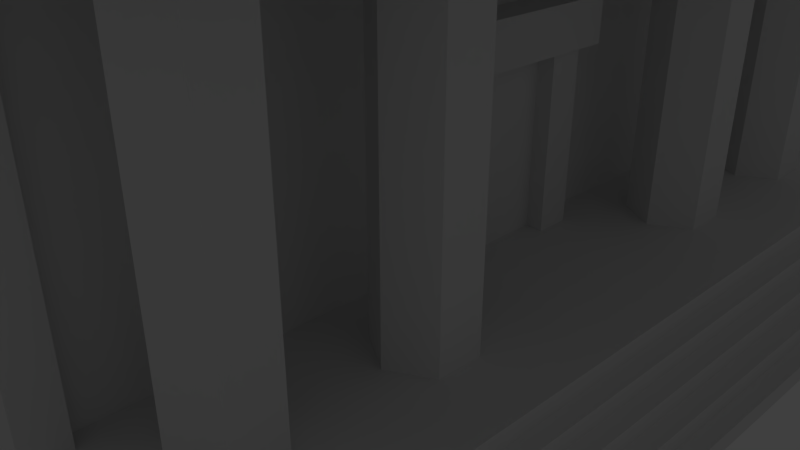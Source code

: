 # Source: bank_of_zorro.blend  (saved by Blender 2.79.0; exported with 4.5.12 LTS)
import bpy
from mathutils import Matrix  # noqa: F401  (used for matrix-valued properties, if any)

bpy.ops.wm.read_factory_settings(use_empty=True)
scene = bpy.context.scene
scene.name = 'Scene'

# ---- collections
col_collection_1 = bpy.data.collections.new('Collection 1'); scene.collection.children.link(col_collection_1)
col_collection_2 = bpy.data.collections.new('Collection 2'); scene.collection.children.link(col_collection_2)
col_collection_2.hide_render = True
col_collection_2.hide_viewport = True

# ---- materials (node trees are filled in below, after node groups)
mat_material = bpy.data.materials.new('Material')
mat_material.alpha_threshold = 0.0
mat_material.use_transparent_shadow = False
mat_material.roughness = 0.5
mat_material.line_color = (0.0, 0.0, 0.0, 1.0)

# ---- material node trees

# ---- world
world_world = bpy.data.worlds.new('World'); scene.world = world_world
world_world.color = (0.05088, 0.05088, 0.05088)
world_world.use_sun_shadow = False
world_world.sun_shadow_jitter_overblur = 0.0
world_world.cycles.sampling_method = 'MANUAL'

# ---- cameras
cam_camera = bpy.data.cameras.new('Camera')
cam_camera.clip_end = 100.0
cam_camera.lens = 35.0
cam_camera.sensor_width = 32.0
cam_camera.sensor_height = 18.0
cam_camera.ortho_scale = 7.314
cam_camera.dof.focus_distance = 0.0
cam_camera.dof.aperture_fstop = 128.0

# ---- lights
light_lamp = bpy.data.lights.new('Lamp', 'POINT')
light_lamp.transmission_factor = 0.0
light_lamp.cutoff_distance = 30.0
light_lamp.energy = 100.0
light_lamp.shadow_buffer_clip_start = 1.001
light_lamp.shadow_soft_size = 0.1
light_lamp.shadow_maximum_resolution = 0.006
light_lamp.use_absolute_resolution = True

# ---- meshes
me_cube_007 = bpy.data.meshes.new('Cube.007')
me_cube_007.from_pydata([(0.1056, -3.403, 7.989), (-3.894, -2.103, 7.989), (-3.894, 2.103, 7.989), (0.1056, 3.403, 7.989), (2.578, -1.49e-08, 7.989), (-1.0, -1.49e-08, 10.2), (2.804, -1.236, 6.2), (2.804, 1.236, 6.2), (-1.0, -4.0, 6.2), (1.351, -3.236, 6.2), (-4.804, -1.236, 6.2), (-3.351, -3.236, 6.2), (-3.351, 3.236, 6.2), (-4.804, 1.236, 6.2), (1.351, 3.236, 6.2), (-1.0, 4.0, 6.2), (1.753, -2.0, 8.303), (-2.051, -3.236, 8.303), (-4.403, -1.49e-08, 8.303), (-2.051, 3.236, 8.303), (1.753, 2.0, 8.303), (-0.3502, -2.0, 9.603), (1.103, -1.49e-08, 9.603), (-2.701, -1.236, 9.603), (-2.701, 1.236, 9.603), (-0.3502, 2.0, 9.603), (0.164, -3.265, 8.083), (1.558, -2.078, 8.349), (-0.2218, -2.078, 9.449), (-3.746, -2.116, 8.083), (-2.186, -3.075, 8.349), (-2.736, -1.382, 9.449), (-3.861, 1.957, 8.083), (-4.291, 0.1772, 8.349), (-2.851, 1.224, 9.449), (-0.02259, 3.326, 8.083), (-1.848, 3.185, 8.349), (-0.4083, 2.138, 9.449), (2.465, 0.09809, 8.083), (1.767, 1.791, 8.349), (1.217, 0.09809, 9.449), (0.915, 0.09809, 9.636), (-0.315, 1.791, 9.636), (-0.865, 0.09809, 10.14), (1.065, 0.1868, 9.542), (1.624, 1.907, 8.424), (-0.1841, 1.907, 9.542), (1.558, 2.078, 8.349), (0.164, 3.265, 8.083), (-0.2218, 2.078, 9.449), (-0.5015, 1.852, 9.636), (-2.492, 1.205, 9.636), (-1.052, 0.1587, 10.14), (-0.5395, 2.022, 9.542), (-2.002, 3.085, 8.424), (-2.561, 1.365, 9.542), (-2.186, 3.075, 8.349), (-3.746, 2.116, 8.083), (-2.736, 1.382, 9.449), (-2.607, 1.046, 9.636), (-2.607, -1.046, 9.636), (-1.167, -1.49e-08, 10.14), (-2.781, 1.063, 9.542), (-4.244, -1.49e-08, 8.424), (-2.781, -1.063, 9.542), (-4.291, -0.1772, 8.349), (-3.861, -1.957, 8.083), (-2.851, -1.224, 9.449), (-2.492, -1.205, 9.636), (-0.5015, -1.852, 9.636), (-1.052, -0.1587, 10.14), (-2.561, -1.365, 9.542), (-2.002, -3.085, 8.424), (-0.5395, -2.022, 9.542), (-1.848, -3.185, 8.349), (-0.02259, -3.326, 8.083), (-0.4083, -2.138, 9.449), (-0.315, -1.791, 9.636), (0.915, -0.09809, 9.636), (-0.865, -0.09809, 10.14), (-0.1841, -1.907, 9.542), (1.624, -1.907, 8.424), (1.065, -0.1868, 9.542), (1.767, -1.791, 8.349), (2.465, -0.09809, 8.083), (1.217, -0.09809, 9.449), (2.74, 1.205, 6.402), (1.85, 1.852, 8.182), (2.548, 0.1587, 7.917), (2.687, 1.365, 6.298), (1.438, 3.085, 6.298), (1.783, 2.022, 8.106), (1.302, 3.185, 6.402), (0.2474, 3.326, 7.917), (1.642, 2.138, 8.182), (-0.9903, 3.929, 6.402), (-1.88, 3.283, 8.182), (-0.05445, 3.424, 7.917), (-1.159, 3.929, 6.298), (-3.181, 3.272, 6.298), (-2.063, 3.272, 8.106), (-3.318, 3.173, 6.402), (-3.777, 2.214, 7.917), (-2.217, 3.173, 8.182), (-4.734, 1.224, 6.402), (-4.394, 0.1772, 8.182), (-3.964, 1.957, 7.917), (-4.785, 1.063, 6.298), (-4.785, -1.063, 6.298), (-4.44, -1.49e-08, 8.106), (-4.734, -1.224, 6.402), (-3.964, -1.957, 7.917), (-4.394, -0.1772, 8.182), (-3.318, -3.173, 6.402), (-2.217, -3.173, 8.182), (-3.777, -2.214, 7.917), (-3.181, -3.272, 6.298), (-1.159, -3.929, 6.298), (-2.063, -3.272, 8.106), (-0.9903, -3.929, 6.402), (-0.05445, -3.424, 7.917), (-1.88, -3.283, 8.182), (1.302, -3.185, 6.402), (1.642, -2.138, 8.182), (0.2474, -3.326, 7.917), (1.438, -3.085, 6.298), (2.687, -1.365, 6.298), (1.783, -2.022, 8.106), (2.74, -1.205, 6.402), (2.548, -0.1587, 7.917), (1.85, -1.852, 8.182), (1.167, 3.283, 6.299), (-0.8234, 3.929, 6.299), (0.1124, 3.424, 7.813), (-3.453, 3.075, 6.299), (-4.683, 1.382, 6.299), (-3.912, 2.116, 7.813), (-4.683, -1.382, 6.299), (-3.453, -3.075, 6.299), (-3.912, -2.116, 7.813), (-0.8234, -3.929, 6.299), (1.167, -3.283, 6.299), (0.1124, -3.424, 7.813), (2.792, -1.046, 6.299), (2.792, 1.046, 6.299), (2.6, -1.49e-08, 7.813)], [], [(26, 27, 28), (29, 30, 31), (32, 33, 34), (35, 36, 37), (38, 39, 40), (41, 42, 43), (44, 45, 46), (47, 48, 49), (50, 51, 52), (53, 54, 55), (56, 57, 58), (59, 60, 61), (62, 63, 64), (65, 66, 67), (68, 69, 70), (71, 72, 73), (74, 75, 76), (77, 78, 79), (80, 81, 82), (83, 84, 85), (86, 87, 88), (89, 90, 91), (92, 93, 94), (95, 96, 97), (98, 99, 100), (101, 102, 103), (104, 105, 106), (107, 108, 109), (110, 111, 112), (113, 114, 115), (116, 117, 118), (119, 120, 121), (122, 123, 124), (125, 126, 127), (128, 129, 130), (131, 132, 133), (134, 135, 136), (137, 138, 139), (140, 141, 142), (143, 144, 145), (0, 16, 27, 26), (16, 21, 28, 27), (21, 0, 26, 28), (1, 17, 30, 29), (17, 23, 31, 30), (23, 1, 29, 31), (2, 18, 33, 32), (18, 24, 34, 33), (24, 2, 32, 34), (3, 19, 36, 35), (19, 25, 37, 36), (25, 3, 35, 37), (4, 20, 39, 38), (20, 22, 40, 39), (22, 4, 38, 40), (22, 25, 42, 41), (25, 5, 43, 42), (5, 22, 41, 43), (22, 20, 45, 44), (20, 25, 46, 45), (25, 22, 44, 46), (20, 3, 48, 47), (3, 25, 49, 48), (25, 20, 47, 49), (25, 24, 51, 50), (24, 5, 52, 51), (5, 25, 50, 52), (25, 19, 54, 53), (19, 24, 55, 54), (24, 25, 53, 55), (19, 2, 57, 56), (2, 24, 58, 57), (24, 19, 56, 58), (24, 23, 60, 59), (23, 5, 61, 60), (5, 24, 59, 61), (24, 18, 63, 62), (18, 23, 64, 63), (23, 24, 62, 64), (18, 1, 66, 65), (1, 23, 67, 66), (23, 18, 65, 67), (23, 21, 69, 68), (21, 5, 70, 69), (5, 23, 68, 70), (23, 17, 72, 71), (17, 21, 73, 72), (21, 23, 71, 73), (17, 0, 75, 74), (0, 21, 76, 75), (21, 17, 74, 76), (21, 22, 78, 77), (22, 5, 79, 78), (5, 21, 77, 79), (21, 16, 81, 80), (16, 22, 82, 81), (22, 21, 80, 82), (16, 4, 84, 83), (4, 22, 85, 84), (22, 16, 83, 85), (7, 20, 87, 86), (20, 4, 88, 87), (4, 7, 86, 88), (7, 14, 90, 89), (14, 20, 91, 90), (20, 7, 89, 91), (14, 3, 93, 92), (3, 20, 94, 93), (20, 14, 92, 94), (15, 19, 96, 95), (19, 3, 97, 96), (3, 15, 95, 97), (15, 12, 99, 98), (12, 19, 100, 99), (19, 15, 98, 100), (12, 2, 102, 101), (2, 19, 103, 102), (19, 12, 101, 103), (13, 18, 105, 104), (18, 2, 106, 105), (2, 13, 104, 106), (13, 10, 108, 107), (10, 18, 109, 108), (18, 13, 107, 109), (10, 1, 111, 110), (1, 18, 112, 111), (18, 10, 110, 112), (11, 17, 114, 113), (17, 1, 115, 114), (1, 11, 113, 115), (11, 8, 117, 116), (8, 17, 118, 117), (17, 11, 116, 118), (8, 0, 120, 119), (0, 17, 121, 120), (17, 8, 119, 121), (9, 16, 123, 122), (16, 0, 124, 123), (0, 9, 122, 124), (9, 6, 126, 125), (6, 16, 127, 126), (16, 9, 125, 127), (6, 4, 129, 128), (4, 16, 130, 129), (16, 6, 128, 130), (14, 15, 132, 131), (15, 3, 133, 132), (3, 14, 131, 133), (12, 13, 135, 134), (13, 2, 136, 135), (2, 12, 134, 136), (10, 11, 138, 137), (11, 1, 139, 138), (1, 10, 137, 139), (8, 9, 141, 140), (9, 0, 142, 141), (0, 8, 140, 142), (6, 7, 144, 143), (7, 4, 145, 144), (4, 6, 143, 145)])
_uv = me_cube_007.uv_layers.new(name='UVMap')
_uv.uv.foreach_set('vector', [0.525, 0.775, 0.725, 0.775, 0.725, 0.975, 0.525, 0.775, 0.725, 0.775, 0.725, 0.975, 0.525, 0.775, 0.725, 0.775, 0.725, 0.975, 0.525, 0.775, 0.725, 0.775, 0.725, 0.975, 0.525, 0.775, 0.725, 0.775, 0.725, 0.975, 0.525, 0.775, 0.725, 0.775, 0.725, 0.975, 0.525, 0.775, 0.725, 0.775, 0.725, 0.975, 0.525, 0.775, 0.725, 0.775, 0.725, 0.975, 0.525, 0.775, 0.725, 0.775, 0.725, 0.975, 0.525, 0.775, 0.725, 0.775, 0.725, 0.975, 0.525, 0.775, 0.725, 0.775, 0.725, 0.975, 0.525, 0.775, 0.725, 0.775, 0.725, 0.975, 0.525, 0.775, 0.725, 0.775, 0.725, 0.975, 0.525, 0.775, 0.725, 0.775, 0.725, 0.975, 0.525, 0.775, 0.725, 0.775, 0.725, 0.975, 0.525, 0.775, 0.725, 0.775, 0.725, 0.975, 0.525, 0.775, 0.725, 0.775, 0.725, 0.975, 0.525, 0.775, 0.725, 0.775, 0.725, 0.975, 0.525, 0.775, 0.725, 0.775, 0.725, 0.975, 0.525, 0.775, 0.725, 0.775, 0.725, 0.975, 0.525, 0.775, 0.725, 0.775, 0.725, 0.975, 0.525, 0.775, 0.725, 0.775, 0.725, 0.975, 0.525, 0.775, 0.725, 0.775, 0.725, 0.975, 0.525, 0.775, 0.725, 0.775, 0.725, 0.975, 0.525, 0.775, 0.725, 0.775, 0.725, 0.975, 0.525, 0.775, 0.725, 0.775, 0.725, 0.975, 0.525, 0.775, 0.725, 0.775, 0.725, 0.975, 0.525, 0.775, 0.725, 0.775, 0.725, 0.975, 0.525, 0.775, 0.725, 0.775, 0.725, 0.975, 0.525, 0.775, 0.725, 0.775, 0.725, 0.975, 0.525, 0.775, 0.725, 0.775, 0.725, 0.975, 0.525, 0.775, 0.725, 0.775, 0.725, 0.975, 0.525, 0.775, 0.725, 0.775, 0.725, 0.975, 0.525, 0.775, 0.725, 0.775, 0.725, 0.975, 0.525, 0.775, 0.725, 0.775, 0.725, 0.975, 0.525, 0.775, 0.725, 0.775, 0.725, 0.975, 0.525, 0.775, 0.725, 0.775, 0.725, 0.975, 0.525, 0.775, 0.725, 0.775, 0.725, 0.975, 0.525, 0.775, 0.725, 0.775, 0.725, 0.975, 0.525, 0.775, 0.725, 0.775, 0.725, 0.975, 0.7625, 0.7625, 0.8625, 0.7625, 0.8625, 0.9875, 0.7625, 0.9875, 0.7625, 0.7625, 0.8625, 0.7625, 0.8625, 0.9875, 0.7625, 0.9875, 0.7625, 0.7625, 0.8625, 0.7625, 0.8625, 0.9875, 0.7625, 0.9875, 0.7625, 0.7625, 0.8625, 0.7625, 0.8625, 0.9875, 0.7625, 0.9875, 0.7625, 0.7625, 0.8625, 0.7625, 0.8625, 0.9875, 0.7625, 0.9875, 0.7625, 0.7625, 0.8625, 0.7625, 0.8625, 0.9875, 0.7625, 0.9875, 0.7625, 0.7625, 0.8625, 0.7625, 0.8625, 0.9875, 0.7625, 0.9875, 0.7625, 0.7625, 0.8625, 0.7625, 0.8625, 0.9875, 0.7625, 0.9875, 0.7625, 0.7625, 0.8625, 0.7625, 0.8625, 0.9875, 0.7625, 0.9875, 0.7625, 0.7625, 0.8625, 0.7625, 0.8625, 0.9875, 0.7625, 0.9875, 0.7625, 0.7625, 0.8625, 0.7625, 0.8625, 0.9875, 0.7625, 0.9875, 0.7625, 0.7625, 0.8625, 0.7625, 0.8625, 0.9875, 0.7625, 0.9875, 0.7625, 0.7625, 0.8625, 0.7625, 0.8625, 0.9875, 0.7625, 0.9875, 0.7625, 0.7625, 0.8625, 0.7625, 0.8625, 0.9875, 0.7625, 0.9875, 0.7625, 0.7625, 0.8625, 0.7625, 0.8625, 0.9875, 0.7625, 0.9875, 0.7625, 0.7625, 0.8625, 0.7625, 0.8625, 0.9875, 0.7625, 0.9875, 0.7625, 0.7625, 0.8625, 0.7625, 0.8625, 0.9875, 0.7625, 0.9875, 0.7625, 0.7625, 0.8625, 0.7625, 0.8625, 0.9875, 0.7625, 0.9875, 0.7625, 0.7625, 0.8625, 0.7625, 0.8625, 0.9875, 0.7625, 0.9875, 0.7625, 0.7625, 0.8625, 0.7625, 0.8625, 0.9875, 0.7625, 0.9875, 0.7625, 0.7625, 0.8625, 0.7625, 0.8625, 0.9875, 0.7625, 0.9875, 0.7625, 0.7625, 0.8625, 0.7625, 0.8625, 0.9875, 0.7625, 0.9875, 0.7625, 0.7625, 0.8625, 0.7625, 0.8625, 0.9875, 0.7625, 0.9875, 0.7625, 0.7625, 0.8625, 0.7625, 0.8625, 0.9875, 0.7625, 0.9875, 0.7625, 0.7625, 0.8625, 0.7625, 0.8625, 0.9875, 0.7625, 0.9875, 0.7625, 0.7625, 0.8625, 0.7625, 0.8625, 0.9875, 0.7625, 0.9875, 0.7625, 0.7625, 0.8625, 0.7625, 0.8625, 0.9875, 0.7625, 0.9875, 0.7625, 0.7625, 0.8625, 0.7625, 0.8625, 0.9875, 0.7625, 0.9875, 0.7625, 0.7625, 0.8625, 0.7625, 0.8625, 0.9875, 0.7625, 0.9875, 0.7625, 0.7625, 0.8625, 0.7625, 0.8625, 0.9875, 0.7625, 0.9875, 0.7625, 0.7625, 0.8625, 0.7625, 0.8625, 0.9875, 0.7625, 0.9875, 0.7625, 0.7625, 0.8625, 0.7625, 0.8625, 0.9875, 0.7625, 0.9875, 0.7625, 0.7625, 0.8625, 0.7625, 0.8625, 0.9875, 0.7625, 0.9875, 0.7625, 0.7625, 0.8625, 0.7625, 0.8625, 0.9875, 0.7625, 0.9875, 0.7625, 0.7625, 0.8625, 0.7625, 0.8625, 0.9875, 0.7625, 0.9875, 0.7625, 0.7625, 0.8625, 0.7625, 0.8625, 0.9875, 0.7625, 0.9875, 0.7625, 0.7625, 0.8625, 0.7625, 0.8625, 0.9875, 0.7625, 0.9875, 0.7625, 0.7625, 0.8625, 0.7625, 0.8625, 0.9875, 0.7625, 0.9875, 0.7625, 0.7625, 0.8625, 0.7625, 0.8625, 0.9875, 0.7625, 0.9875, 0.7625, 0.7625, 0.8625, 0.7625, 0.8625, 0.9875, 0.7625, 0.9875, 0.7625, 0.7625, 0.8625, 0.7625, 0.8625, 0.9875, 0.7625, 0.9875, 0.7625, 0.7625, 0.8625, 0.7625, 0.8625, 0.9875, 0.7625, 0.9875, 0.7625, 0.7625, 0.8625, 0.7625, 0.8625, 0.9875, 0.7625, 0.9875, 0.7625, 0.7625, 0.8625, 0.7625, 0.8625, 0.9875, 0.7625, 0.9875, 0.7625, 0.7625, 0.8625, 0.7625, 0.8625, 0.9875, 0.7625, 0.9875, 0.7625, 0.7625, 0.8625, 0.7625, 0.8625, 0.9875, 0.7625, 0.9875, 0.7625, 0.7625, 0.8625, 0.7625, 0.8625, 0.9875, 0.7625, 0.9875, 0.7625, 0.7625, 0.8625, 0.7625, 0.8625, 0.9875, 0.7625, 0.9875, 0.7625, 0.7625, 0.8625, 0.7625, 0.8625, 0.9875, 0.7625, 0.9875, 0.7625, 0.7625, 0.8625, 0.7625, 0.8625, 0.9875, 0.7625, 0.9875, 0.7625, 0.7625, 0.8625, 0.7625, 0.8625, 0.9875, 0.7625, 0.9875, 0.7625, 0.7625, 0.8625, 0.7625, 0.8625, 0.9875, 0.7625, 0.9875, 0.7625, 0.7625, 0.8625, 0.7625, 0.8625, 0.9875, 0.7625, 0.9875, 0.7625, 0.7625, 0.8625, 0.7625, 0.8625, 0.9875, 0.7625, 0.9875, 0.7625, 0.7625, 0.8625, 0.7625, 0.8625, 0.9875, 0.7625, 0.9875, 0.7625, 0.7625, 0.8625, 0.7625, 0.8625, 0.9875, 0.7625, 0.9875, 0.7625, 0.7625, 0.8625, 0.7625, 0.8625, 0.9875, 0.7625, 0.9875, 0.7625, 0.7625, 0.8625, 0.7625, 0.8625, 0.9875, 0.7625, 0.9875, 0.7625, 0.7625, 0.8625, 0.7625, 0.8625, 0.9875, 0.7625, 0.9875, 0.7625, 0.7625, 0.8625, 0.7625, 0.8625, 0.9875, 0.7625, 0.9875, 0.7625, 0.7625, 0.8625, 0.7625, 0.8625, 0.9875, 0.7625, 0.9875, 0.7625, 0.7625, 0.8625, 0.7625, 0.8625, 0.9875, 0.7625, 0.9875, 0.7625, 0.7625, 0.8625, 0.7625, 0.8625, 0.9875, 0.7625, 0.9875, 0.7625, 0.7625, 0.8625, 0.7625, 0.8625, 0.9875, 0.7625, 0.9875, 0.7625, 0.7625, 0.8625, 0.7625, 0.8625, 0.9875, 0.7625, 0.9875, 0.7625, 0.7625, 0.8625, 0.7625, 0.8625, 0.9875, 0.7625, 0.9875, 0.7625, 0.7625, 0.8625, 0.7625, 0.8625, 0.9875, 0.7625, 0.9875, 0.7625, 0.7625, 0.8625, 0.7625, 0.8625, 0.9875, 0.7625, 0.9875, 0.7625, 0.7625, 0.8625, 0.7625, 0.8625, 0.9875, 0.7625, 0.9875, 0.7625, 0.7625, 0.8625, 0.7625, 0.8625, 0.9875, 0.7625, 0.9875, 0.7625, 0.7625, 0.8625, 0.7625, 0.8625, 0.9875, 0.7625, 0.9875, 0.7625, 0.7625, 0.8625, 0.7625, 0.8625, 0.9875, 0.7625, 0.9875, 0.7625, 0.7625, 0.8625, 0.7625, 0.8625, 0.9875, 0.7625, 0.9875, 0.7625, 0.7625, 0.8625, 0.7625, 0.8625, 0.9875, 0.7625, 0.9875, 0.7625, 0.7625, 0.8625, 0.7625, 0.8625, 0.9875, 0.7625, 0.9875, 0.7625, 0.7625, 0.8625, 0.7625, 0.8625, 0.9875, 0.7625, 0.9875, 0.7625, 0.7625, 0.8625, 0.7625, 0.8625, 0.9875, 0.7625, 0.9875, 0.7625, 0.7625, 0.8625, 0.7625, 0.8625, 0.9875, 0.7625, 0.9875, 0.7625, 0.7625, 0.8625, 0.7625, 0.8625, 0.9875, 0.7625, 0.9875, 0.7625, 0.7625, 0.8625, 0.7625, 0.8625, 0.9875, 0.7625, 0.9875, 0.7625, 0.7625, 0.8625, 0.7625, 0.8625, 0.9875, 0.7625, 0.9875, 0.7625, 0.7625, 0.8625, 0.7625, 0.8625, 0.9875, 0.7625, 0.9875, 0.7625, 0.7625, 0.8625, 0.7625, 0.8625, 0.9875, 0.7625, 0.9875, 0.7625, 0.7625, 0.8625, 0.7625, 0.8625, 0.9875, 0.7625, 0.9875, 0.7625, 0.7625, 0.8625, 0.7625, 0.8625, 0.9875, 0.7625, 0.9875, 0.7625, 0.7625, 0.8625, 0.7625, 0.8625, 0.9875, 0.7625, 0.9875, 0.7625, 0.7625, 0.8625, 0.7625, 0.8625, 0.9875, 0.7625, 0.9875, 0.7625, 0.7625, 0.8625, 0.7625, 0.8625, 0.9875, 0.7625, 0.9875, 0.7625, 0.7625, 0.8625, 0.7625, 0.8625, 0.9875, 0.7625, 0.9875, 0.7625, 0.7625, 0.8625, 0.7625, 0.8625, 0.9875, 0.7625, 0.9875, 0.7625, 0.7625, 0.8625, 0.7625, 0.8625, 0.9875, 0.7625, 0.9875, 0.7625, 0.7625, 0.8625, 0.7625, 0.8625, 0.9875, 0.7625, 0.9875, 0.7625, 0.7625, 0.8625, 0.7625, 0.8625, 0.9875, 0.7625, 0.9875, 0.7625, 0.7625, 0.8625, 0.7625, 0.8625, 0.9875, 0.7625, 0.9875, 0.7625, 0.7625, 0.8625, 0.7625, 0.8625, 0.9875, 0.7625, 0.9875, 0.7625, 0.7625, 0.8625, 0.7625, 0.8625, 0.9875, 0.7625, 0.9875, 0.7625, 0.7625, 0.8625, 0.7625, 0.8625, 0.9875, 0.7625, 0.9875, 0.7625, 0.7625, 0.8625, 0.7625, 0.8625, 0.9875, 0.7625, 0.9875, 0.7625, 0.7625, 0.8625, 0.7625, 0.8625, 0.9875, 0.7625, 0.9875, 0.7625, 0.7625, 0.8625, 0.7625, 0.8625, 0.9875, 0.7625, 0.9875, 0.7625, 0.7625, 0.8625, 0.7625, 0.8625, 0.9875, 0.7625, 0.9875, 0.7625, 0.7625, 0.8625, 0.7625, 0.8625, 0.9875, 0.7625, 0.9875, 0.7625, 0.7625, 0.8625, 0.7625, 0.8625, 0.9875, 0.7625, 0.9875, 0.7625, 0.7625, 0.8625, 0.7625, 0.8625, 0.9875, 0.7625, 0.9875, 0.7625, 0.7625, 0.8625, 0.7625, 0.8625, 0.9875, 0.7625, 0.9875, 0.7625, 0.7625, 0.8625, 0.7625, 0.8625, 0.9875, 0.7625, 0.9875, 0.7625, 0.7625, 0.8625, 0.7625, 0.8625, 0.9875, 0.7625, 0.9875, 0.7625, 0.7625, 0.8625, 0.7625, 0.8625, 0.9875, 0.7625, 0.9875, 0.7625, 0.7625, 0.8625, 0.7625, 0.8625, 0.9875, 0.7625, 0.9875, 0.7625, 0.7625, 0.8625, 0.7625, 0.8625, 0.9875, 0.7625, 0.9875, 0.7625, 0.7625, 0.8625, 0.7625, 0.8625, 0.9875, 0.7625, 0.9875, 0.7625, 0.7625, 0.8625, 0.7625, 0.8625, 0.9875, 0.7625, 0.9875, 0.7625, 0.7625, 0.8625, 0.7625, 0.8625, 0.9875, 0.7625, 0.9875, 0.7625, 0.7625, 0.8625, 0.7625, 0.8625, 0.9875, 0.7625, 0.9875, 0.7625, 0.7625, 0.8625, 0.7625, 0.8625, 0.9875, 0.7625, 0.9875, 0.7625, 0.7625, 0.8625, 0.7625, 0.8625, 0.9875, 0.7625, 0.9875, 0.7625, 0.7625, 0.8625, 0.7625, 0.8625, 0.9875, 0.7625, 0.9875, 0.7625, 0.7625, 0.8625, 0.7625, 0.8625, 0.9875, 0.7625, 0.9875, 0.7625, 0.7625, 0.8625, 0.7625, 0.8625, 0.9875, 0.7625, 0.9875, 0.7625, 0.7625, 0.8625, 0.7625, 0.8625, 0.9875, 0.7625, 0.9875])
me_cube_007.materials.append(mat_material)
me_cube_007.use_remesh_preserve_volume = False
me_cube_007.use_remesh_preserve_attributes = False
me_cube_007.use_mirror_vertex_groups = False
me_cube_007.update()
me_cube_006 = bpy.data.meshes.new('Cube.006')
me_cube_006.from_pydata([(0.0, -0.9825, 2.25), (-1.032, 0.0, 0.2276), (0.0, -1.032, 0.2276), (-0.4441, 0.4441, 0.04145), (0.4441, 0.4441, 0.04145), (0.0, 0.0, 0.0), (0.9119, 0.9119, 1.0), (0.9119, -0.9119, 1.0), (-0.4441, -0.4441, 0.04145), (-0.81, -0.81, 0.4), (0.81, -0.81, 0.4), (-0.81, 0.81, 0.4), (0.0, 1.291, 0.9917), (0.81, 0.81, 0.4), (0.5274, 0.5274, 1.73), (-0.5274, 0.5274, 1.73), (0.5274, -0.5274, 1.73), (-0.5274, -0.5274, 1.73), (-0.3, -0.3, 2.0), (0.3, -0.3, 2.0), (-0.3, 0.3, 2.0), (0.3, 0.3, 2.0), (0.7, 0.7, 2.2), (-0.7, 0.7, 2.2), (0.7, -0.7, 2.2), (-0.7, -0.7, 2.2), (-0.4181, 0.0, 1.971), (0.0, 0.9825, 2.25), (1.032, 0.0, 0.2276), (-0.5078, -0.5078, 2.069), (0.0, 0.4181, 1.971), (0.9825, 0.0, 2.25), (-0.9825, 0.0, 2.25), (0.0, -0.4181, 1.971), (0.5078, 0.5078, 2.069), (0.5078, -0.5078, 2.069), (0.4181, 0.0, 1.971), (-0.5078, 0.5078, 2.069), (1.291, 0.0, 0.9917), (-1.291, 0.0, 0.9917), (0.0, -1.291, 0.9917), (0.0, 1.032, 0.2276), (0.4441, -0.4441, 0.04145), (-0.9119, 0.9119, 1.0), (-0.9119, -0.9119, 1.0), (0.0, 0.7202, 2.07), (0.0, 0.0, 2.066), (0.7202, 0.0, 2.07), (-0.7202, 0.0, 2.07), (0.0, -0.7202, 2.07)], [], [(8, 42, 2), (49, 33, 19, 35), (16, 14, 36), (2, 42, 10), (17, 16, 33), (8, 5, 42), (15, 17, 26), (14, 15, 30), (38, 28, 13, 6), (39, 44, 17), (11, 3, 1), (48, 26, 18, 29), (15, 43, 39), (13, 4, 41), (40, 2, 10, 7), (12, 41, 11, 43), (47, 36, 21, 34), (46, 31, 22, 27), (45, 30, 20, 37), (10, 42, 28), (39, 1, 9, 44), (9, 8, 2), (42, 5, 4), (43, 11, 1, 39), (42, 4, 28), (28, 4, 13), (34, 21, 30, 45), (22, 34, 45, 27), (27, 45, 37, 23), (0, 24, 31, 46), (25, 0, 46, 32), (32, 46, 27, 23), (35, 19, 36, 47), (24, 35, 47, 31), (31, 47, 34, 22), (6, 13, 41, 12), (14, 6, 12), (12, 43, 15), (44, 9, 2, 40), (17, 44, 40), (40, 7, 16), (4, 5, 3), (4, 3, 41), (41, 3, 11), (37, 20, 26, 48), (23, 37, 48, 32), (32, 48, 29, 25), (3, 5, 8), (3, 8, 1), (1, 8, 9), (7, 10, 28, 38), (16, 7, 38), (38, 6, 14), (15, 39, 17), (15, 26, 20), (26, 17, 18), (14, 12, 15), (14, 30, 21), (30, 15, 20), (16, 38, 14), (16, 36, 19), (36, 14, 21), (17, 40, 16), (17, 33, 18), (33, 16, 19), (29, 18, 33, 49), (25, 29, 49, 0), (0, 49, 35, 24)])
_uv = me_cube_006.uv_layers.new(name='UVMap')
_uv.uv.foreach_set('vector', [0.4121, 0.5029, 0.4551, 0.5029, 0.4336, 0.5156, 0.3154, 0.6094, 0.3154, 0.6045, 0.3027, 0.6055, 0.2939, 0.6094, 0.293, 0.5918, 0.293, 0.5918, 0.2969, 0.6045, 0.4336, 0.5156, 0.4551, 0.5029, 0.4717, 0.5254, 0.4082, 0.6074, 0.459, 0.6074, 0.4336, 0.6221, 0.4121, 0.5029, 0.4336, 0.501, 0.4551, 0.5029, 0.3379, 0.5918, 0.3379, 0.5918, 0.334, 0.6045, 0.293, 0.5918, 0.3379, 0.5918, 0.3154, 0.6045, 0.2598, 0.5557, 0.2715, 0.5186, 0.2803, 0.5273, 0.2764, 0.5566, 0.3721, 0.5615, 0.3906, 0.5625, 0.4082, 0.6074, 0.3506, 0.5273, 0.335, 0.5088, 0.3594, 0.5186, 0.3467, 0.6094, 0.334, 0.6045, 0.3281, 0.6055, 0.3369, 0.6094, 0.3379, 0.5918, 0.3545, 0.5566, 0.3711, 0.5557, 0.2803, 0.5273, 0.2959, 0.5088, 0.3154, 0.5186, 0.4336, 0.5615, 0.4336, 0.5156, 0.4717, 0.5254, 0.4766, 0.5625, 0.3154, 0.5557, 0.3154, 0.5186, 0.3506, 0.5273, 0.3545, 0.5566, 0.2842, 0.6094, 0.2969, 0.6045, 0.3027, 0.6055, 0.2939, 0.6094, 0.3154, 0.6084, 0.2725, 0.6182, 0.2852, 0.6152, 0.3154, 0.6182, 0.3154, 0.6094, 0.3154, 0.6045, 0.3281, 0.6055, 0.3369, 0.6094, 0.4717, 0.5254, 0.4551, 0.5029, 0.4824, 0.5156, 0.3721, 0.5615, 0.3848, 0.5156, 0.3955, 0.5254, 0.3906, 0.5625, 0.3955, 0.5254, 0.4121, 0.5029, 0.4336, 0.5156, 0.2959, 0.5088, 0.3154, 0.5068, 0.2959, 0.5088, 0.3545, 0.5566, 0.3506, 0.5273, 0.3594, 0.5186, 0.3711, 0.5557, 0.2959, 0.5088, 0.2959, 0.5088, 0.2715, 0.5186, 0.2715, 0.5186, 0.2959, 0.5088, 0.2803, 0.5273, 0.2939, 0.6094, 0.3027, 0.6055, 0.3154, 0.6045, 0.3154, 0.6094, 0.2852, 0.6152, 0.2939, 0.6094, 0.3154, 0.6094, 0.3154, 0.6182, 0.3154, 0.6182, 0.3154, 0.6094, 0.3369, 0.6094, 0.3457, 0.6152, 0.3154, 0.6182, 0.2852, 0.6152, 0.2725, 0.6182, 0.3154, 0.6084, 0.3457, 0.6152, 0.3154, 0.6182, 0.3154, 0.6084, 0.3584, 0.6182, 0.3584, 0.6182, 0.3154, 0.6084, 0.3154, 0.6182, 0.3457, 0.6152, 0.2939, 0.6094, 0.3027, 0.6055, 0.2969, 0.6045, 0.2842, 0.6094, 0.2852, 0.6152, 0.2939, 0.6094, 0.2842, 0.6094, 0.2725, 0.6182, 0.2725, 0.6182, 0.2842, 0.6094, 0.2939, 0.6094, 0.2852, 0.6152, 0.2764, 0.5566, 0.2803, 0.5273, 0.3154, 0.5186, 0.3154, 0.5557, 0.293, 0.5918, 0.2764, 0.5566, 0.3154, 0.5557, 0.3154, 0.5557, 0.3545, 0.5566, 0.3379, 0.5918, 0.3906, 0.5625, 0.3955, 0.5254, 0.4336, 0.5156, 0.4336, 0.5615, 0.4082, 0.6074, 0.3906, 0.5625, 0.4336, 0.5615, 0.4336, 0.5615, 0.4766, 0.5625, 0.459, 0.6074, 0.2959, 0.5088, 0.3154, 0.5068, 0.335, 0.5088, 0.2959, 0.5088, 0.335, 0.5088, 0.3154, 0.5186, 0.3154, 0.5186, 0.335, 0.5088, 0.3506, 0.5273, 0.3369, 0.6094, 0.3281, 0.6055, 0.334, 0.6045, 0.3467, 0.6094, 0.3457, 0.6152, 0.3369, 0.6094, 0.3467, 0.6094, 0.3584, 0.6182, 0.3584, 0.6182, 0.3467, 0.6094, 0.3369, 0.6094, 0.3457, 0.6152, 0.335, 0.5088, 0.3154, 0.5068, 0.335, 0.5088, 0.335, 0.5088, 0.335, 0.5088, 0.3594, 0.5186, 0.3848, 0.5156, 0.4121, 0.5029, 0.3955, 0.5254, 0.4766, 0.5625, 0.4717, 0.5254, 0.4824, 0.5156, 0.4951, 0.5615, 0.459, 0.6074, 0.4766, 0.5625, 0.4951, 0.5615, 0.2598, 0.5557, 0.2764, 0.5566, 0.293, 0.5918, 0.3379, 0.5918, 0.3711, 0.5557, 0.3379, 0.5918, 0.3379, 0.5918, 0.334, 0.6045, 0.3281, 0.6055, 0.4131, 0.6221, 0.4082, 0.6074, 0.4199, 0.624, 0.293, 0.5918, 0.3154, 0.5557, 0.3379, 0.5918, 0.293, 0.5918, 0.3154, 0.6045, 0.3027, 0.6055, 0.3154, 0.6045, 0.3379, 0.5918, 0.3281, 0.6055, 0.293, 0.5918, 0.2598, 0.5557, 0.293, 0.5918, 0.459, 0.6074, 0.4541, 0.6221, 0.4473, 0.624, 0.2969, 0.6045, 0.293, 0.5918, 0.3027, 0.6055, 0.4082, 0.6074, 0.4336, 0.5615, 0.459, 0.6074, 0.4082, 0.6074, 0.4336, 0.6221, 0.4199, 0.624, 0.4336, 0.6221, 0.459, 0.6074, 0.4473, 0.624, 0.3369, 0.6094, 0.3281, 0.6055, 0.3154, 0.6045, 0.3154, 0.6094, 0.3457, 0.6152, 0.3369, 0.6094, 0.3154, 0.6094, 0.3154, 0.6182, 0.3154, 0.6182, 0.3154, 0.6094, 0.2939, 0.6094, 0.2852, 0.6152])
me_cube_006.use_remesh_preserve_volume = False
me_cube_006.use_remesh_preserve_attributes = False
me_cube_006.use_mirror_vertex_groups = False
me_cube_006.update()
me_circle = bpy.data.meshes.new('Circle')
me_circle.from_pydata([(0.0, 1.0, 0.1), (-0.5, 0.866, 0.1), (-0.866, 0.5, 0.1), (-1.0, -4.371e-08, 0.1), (-0.866, -0.5, 0.1), (-0.5, -0.866, 0.1), (-1.51e-07, -1.0, 0.1), (0.5, -0.866, 0.1), (0.866, -0.5, 0.1), (1.0, -4.649e-07, 0.1), (0.866, 0.5, 0.1), (0.5, 0.866, 0.1), (-2.98e-09, 1.3, 0.1), (-0.65, 1.126, 0.1), (-1.126, 0.65, 0.1), (-1.3, -1.51e-08, 0.1), (-1.126, -0.65, 0.1), (-0.65, -1.126, 0.1), (-1.993e-07, -1.3, 0.1), (0.65, -1.126, 0.1), (1.126, -0.65, 0.1), (1.3, -5.627e-07, 0.1), (1.126, 0.65, 0.1), (0.65, 1.126, 0.1), (5.96e-09, 0.4, 0.1), (-0.2, 0.3464, 0.1), (-0.3464, 0.2, 0.1), (-0.4, -1.009e-07, 0.1), (-0.3464, -0.2, 0.1), (-0.2, -0.3464, 0.1), (-5.444e-08, -0.4, 0.1), (0.2, -0.3464, 0.1), (0.3464, -0.2, 0.1), (0.4, -2.694e-07, 0.1), (0.3464, 0.2, 0.1), (0.2, 0.3464, 0.1), (2.235e-08, -1.565e-07, 0.1), (-0.5, 0.866, -0.1), (0.0, 1.0, -0.1), (-0.866, 0.5, -0.1), (-1.0, -4.371e-08, -0.1), (-0.866, -0.5, -0.1), (-0.5, -0.866, -0.1), (-1.51e-07, -1.0, -0.1), (0.5, -0.866, -0.1), (0.866, -0.5, -0.1), (1.0, -4.649e-07, -0.1), (0.866, 0.5, -0.1), (0.5, 0.866, -0.1), (-1.126, 0.65, -0.1), (-0.65, 1.126, -0.1), (-1.126, -0.65, -0.1), (-1.3, -1.51e-08, -0.1), (-1.993e-07, -1.3, -0.1), (-0.65, -1.126, -0.1), (1.126, -0.65, -0.1), (0.65, -1.126, -0.1), (1.126, 0.65, -0.1), (1.3, -5.627e-07, -0.1), (-2.98e-09, 1.3, -0.1), (0.65, 1.126, -0.1), (-0.2, 0.3464, -0.1), (5.96e-09, 0.4, -0.1), (-0.3464, 0.2, -0.1), (-0.4, -1.009e-07, -0.1), (-0.3464, -0.2, -0.1), (-0.2, -0.3464, -0.1), (-5.444e-08, -0.4, -0.1), (0.2, -0.3464, -0.1), (0.3464, -0.2, -0.1), (0.4, -2.694e-07, -0.1), (0.3464, 0.2, -0.1), (0.2, 0.3464, -0.1), (2.235e-08, -1.565e-07, -0.1)], [], [(11, 23, 12, 0), (9, 21, 22, 10), (7, 19, 20, 8), (5, 17, 18, 6), (3, 15, 16, 4), (1, 13, 14, 2), (2, 26, 27, 3), (10, 34, 33, 9), (6, 30, 31, 7), (4, 28, 27, 3), (10, 34, 35, 11), (0, 24, 25, 1), (8, 32, 31, 7), (4, 28, 29, 5), (0, 24, 35, 11), (2, 26, 25, 1), (8, 32, 33, 9), (6, 30, 29, 5), (30, 36, 31), (28, 36, 27), (34, 36, 35), (24, 36, 25), (32, 36, 31), (28, 36, 29), (24, 36, 35), (26, 36, 25), (32, 36, 33), (30, 36, 29), (26, 36, 27), (34, 36, 33), (48, 38, 59, 60), (46, 47, 57, 58), (44, 45, 55, 56), (42, 43, 53, 54), (40, 41, 51, 52), (37, 39, 49, 50), (39, 40, 64, 63), (47, 46, 70, 71), (43, 44, 68, 67), (41, 40, 64, 65), (47, 48, 72, 71), (38, 37, 61, 62), (45, 44, 68, 69), (41, 42, 66, 65), (38, 48, 72, 62), (39, 37, 61, 63), (45, 46, 70, 69), (43, 42, 66, 67), (67, 68, 73), (65, 64, 73), (71, 72, 73), (62, 61, 73), (69, 68, 73), (65, 66, 73), (62, 72, 73), (63, 61, 73), (69, 70, 73), (67, 66, 73), (63, 64, 73), (71, 70, 73), (20, 19, 56, 55), (8, 9, 46, 45), (8, 20, 55, 45), (22, 21, 58, 57), (17, 5, 42, 54), (2, 3, 40, 39), (12, 23, 60, 59), (10, 11, 48, 47), (6, 18, 53, 43), (23, 11, 48, 60), (15, 3, 40, 52), (4, 5, 42, 41), (0, 12, 59, 38), (14, 13, 50, 49), (4, 16, 51, 41), (21, 9, 46, 58), (16, 15, 52, 51), (13, 1, 37, 50), (6, 7, 44, 43), (10, 22, 57, 47), (18, 17, 54, 53), (2, 14, 49, 39), (19, 7, 44, 56), (0, 1, 37, 38)])
_uv = me_circle.uv_layers.new(name='UVMap')
_uv.uv.foreach_set('vector', [0.6543, 0.7314, 0.6543, 0.7422, 0.6719, 0.7432, 0.6719, 0.7314, 0.6719, 0.7314, 0.6719, 0.7432, 0.6553, 0.7432, 0.6543, 0.7314, 0.6719, 0.7314, 0.6719, 0.7432, 0.6553, 0.7432, 0.6543, 0.7314, 0.6543, 0.7314, 0.6553, 0.7432, 0.6719, 0.7432, 0.6719, 0.7314, 0.6543, 0.7314, 0.6543, 0.7422, 0.6719, 0.7422, 0.6719, 0.7314, 0.6543, 0.7314, 0.6543, 0.7432, 0.6719, 0.7432, 0.6719, 0.7314, 0.6719, 0.7314, 0.667, 0.71, 0.6592, 0.71, 0.6543, 0.7314, 0.6543, 0.7314, 0.6592, 0.71, 0.667, 0.71, 0.6719, 0.7314, 0.6719, 0.7314, 0.667, 0.71, 0.6592, 0.71, 0.6543, 0.7314, 0.6719, 0.7314, 0.667, 0.71, 0.6592, 0.71, 0.6543, 0.7314, 0.6543, 0.7314, 0.6592, 0.71, 0.667, 0.71, 0.6719, 0.7314, 0.6719, 0.7314, 0.667, 0.71, 0.6592, 0.71, 0.6543, 0.7314, 0.6543, 0.7314, 0.6592, 0.71, 0.667, 0.71, 0.6719, 0.7314, 0.6719, 0.7314, 0.667, 0.71, 0.6592, 0.71, 0.6543, 0.7314, 0.6719, 0.7314, 0.667, 0.71, 0.6592, 0.71, 0.6543, 0.7314, 0.6719, 0.7314, 0.667, 0.71, 0.6592, 0.71, 0.6543, 0.7314, 0.6543, 0.7314, 0.6592, 0.71, 0.667, 0.71, 0.6719, 0.7314, 0.6719, 0.7314, 0.667, 0.71, 0.6592, 0.71, 0.6543, 0.7314, 0.667, 0.71, 0.6621, 0.6982, 0.6592, 0.71, 0.667, 0.71, 0.6631, 0.6973, 0.6592, 0.71, 0.6592, 0.71, 0.6621, 0.6982, 0.667, 0.71, 0.667, 0.71, 0.6621, 0.6982, 0.6592, 0.71, 0.6592, 0.71, 0.6621, 0.6982, 0.667, 0.71, 0.667, 0.71, 0.6621, 0.6982, 0.6592, 0.71, 0.667, 0.71, 0.6621, 0.6982, 0.6592, 0.71, 0.667, 0.71, 0.6631, 0.6953, 0.6592, 0.71, 0.6592, 0.71, 0.6621, 0.6982, 0.667, 0.71, 0.667, 0.71, 0.6621, 0.6982, 0.6592, 0.71, 0.667, 0.71, 0.6631, 0.6953, 0.6592, 0.71, 0.6592, 0.71, 0.6621, 0.6982, 0.667, 0.71, 0.6543, 0.7314, 0.6719, 0.7314, 0.6719, 0.7432, 0.6543, 0.7422, 0.6719, 0.7314, 0.6543, 0.7314, 0.6553, 0.7432, 0.6719, 0.7432, 0.6719, 0.7314, 0.6543, 0.7314, 0.6553, 0.7432, 0.6719, 0.7432, 0.6543, 0.7314, 0.6719, 0.7314, 0.6719, 0.7432, 0.6553, 0.7432, 0.6543, 0.7314, 0.6719, 0.7314, 0.6719, 0.7422, 0.6543, 0.7422, 0.6543, 0.7314, 0.6719, 0.7314, 0.6719, 0.7432, 0.6543, 0.7432, 0.6719, 0.7314, 0.6543, 0.7314, 0.6592, 0.71, 0.667, 0.71, 0.6543, 0.7314, 0.6719, 0.7314, 0.667, 0.71, 0.6592, 0.71, 0.6719, 0.7314, 0.6543, 0.7314, 0.6592, 0.71, 0.667, 0.71, 0.6719, 0.7314, 0.6543, 0.7314, 0.6592, 0.71, 0.667, 0.71, 0.6543, 0.7314, 0.6719, 0.7314, 0.667, 0.71, 0.6592, 0.71, 0.6719, 0.7314, 0.6543, 0.7314, 0.6592, 0.71, 0.667, 0.71, 0.6543, 0.7314, 0.6719, 0.7314, 0.667, 0.71, 0.6592, 0.71, 0.6719, 0.7314, 0.6543, 0.7314, 0.6592, 0.71, 0.667, 0.71, 0.6719, 0.7314, 0.6543, 0.7314, 0.6592, 0.71, 0.667, 0.71, 0.6719, 0.7314, 0.6543, 0.7314, 0.6592, 0.71, 0.667, 0.71, 0.6543, 0.7314, 0.6719, 0.7314, 0.667, 0.71, 0.6592, 0.71, 0.6719, 0.7314, 0.6543, 0.7314, 0.6592, 0.71, 0.667, 0.71, 0.667, 0.71, 0.6592, 0.71, 0.6621, 0.6982, 0.667, 0.71, 0.6592, 0.71, 0.6631, 0.6973, 0.6592, 0.71, 0.667, 0.71, 0.6621, 0.6982, 0.667, 0.71, 0.6592, 0.71, 0.6621, 0.6982, 0.6592, 0.71, 0.667, 0.71, 0.6621, 0.6982, 0.667, 0.71, 0.6592, 0.71, 0.6621, 0.6982, 0.667, 0.71, 0.6592, 0.71, 0.6621, 0.6982, 0.667, 0.71, 0.6592, 0.71, 0.6631, 0.6953, 0.6592, 0.71, 0.667, 0.71, 0.6621, 0.6982, 0.667, 0.71, 0.6592, 0.71, 0.6621, 0.6982, 0.667, 0.71, 0.6592, 0.71, 0.6631, 0.6953, 0.6592, 0.71, 0.667, 0.71, 0.6621, 0.6982, 0.6553, 0.7432, 0.6719, 0.7432, 0.6719, 0.7432, 0.6553, 0.7432, 0.6543, 0.7314, 0.6719, 0.7314, 0.6719, 0.7314, 0.6543, 0.7314, 0.6543, 0.7314, 0.6553, 0.7432, 0.6553, 0.7432, 0.6543, 0.7314, 0.6553, 0.7432, 0.6719, 0.7432, 0.6719, 0.7432, 0.6553, 0.7432, 0.6553, 0.7432, 0.6543, 0.7314, 0.6543, 0.7314, 0.6553, 0.7432, 0.6719, 0.7314, 0.6543, 0.7314, 0.6543, 0.7314, 0.6719, 0.7314, 0.6719, 0.7432, 0.6543, 0.7422, 0.6543, 0.7422, 0.6719, 0.7432, 0.6543, 0.7314, 0.6719, 0.7314, 0.6719, 0.7314, 0.6543, 0.7314, 0.6719, 0.7314, 0.6719, 0.7432, 0.6719, 0.7432, 0.6719, 0.7314, 0.6543, 0.7422, 0.6543, 0.7314, 0.6543, 0.7314, 0.6543, 0.7422, 0.6543, 0.7422, 0.6543, 0.7314, 0.6543, 0.7314, 0.6543, 0.7422, 0.6719, 0.7314, 0.6543, 0.7314, 0.6543, 0.7314, 0.6719, 0.7314, 0.6719, 0.7314, 0.6719, 0.7432, 0.6719, 0.7432, 0.6719, 0.7314, 0.6719, 0.7432, 0.6543, 0.7432, 0.6543, 0.7432, 0.6719, 0.7432, 0.6719, 0.7314, 0.6719, 0.7422, 0.6719, 0.7422, 0.6719, 0.7314, 0.6719, 0.7432, 0.6719, 0.7314, 0.6719, 0.7314, 0.6719, 0.7432, 0.6719, 0.7422, 0.6543, 0.7422, 0.6543, 0.7422, 0.6719, 0.7422, 0.6543, 0.7432, 0.6543, 0.7314, 0.6543, 0.7314, 0.6543, 0.7432, 0.6719, 0.7314, 0.6543, 0.7314, 0.6543, 0.7314, 0.6719, 0.7314, 0.6543, 0.7314, 0.6553, 0.7432, 0.6553, 0.7432, 0.6543, 0.7314, 0.6719, 0.7432, 0.6553, 0.7432, 0.6553, 0.7432, 0.6719, 0.7432, 0.6719, 0.7314, 0.6719, 0.7432, 0.6719, 0.7432, 0.6719, 0.7314, 0.6719, 0.7432, 0.6719, 0.7314, 0.6719, 0.7314, 0.6719, 0.7432, 0.6719, 0.7314, 0.6543, 0.7314, 0.6543, 0.7314, 0.6719, 0.7314])
me_circle.use_remesh_preserve_volume = False
me_circle.use_remesh_preserve_attributes = False
me_circle.use_mirror_vertex_groups = False
me_circle.update()
me_cube_005 = bpy.data.meshes.new('Cube.005')
me_cube_005.from_pydata([(0.0, 5.0, 2.0), (0.0, 5.0, 6.0), (-3.0, 5.0, 2.0), (0.0, 5.0, 4.0), (-3.0, 5.0, 4.0), (0.0, 3.0, 2.0), (-3.0, 3.0, 2.0), (0.0, 3.0, 4.0), (-3.0, 3.0, 4.0), (0.0, 5.0, 4.0), (2.0, 5.0, 6.0), (2.0, 5.0, 4.0), (-2.0, 5.0, 6.0), (-4.0, 5.0, 4.0), (-4.0, 5.0, 6.0), (-4.0, 5.0, 2.0), (-2.0, 5.0, 4.0), (2.0, 5.0, 2.0), (0.0, 5.0, 2.0), (-5.0, 5.0, 1.0), (-4.0, 5.0, 1.0), (-2.0, 5.0, 2.0), (2.0, 5.0, 1.0), (0.0, 5.0, 1.0), (-5.0, 5.0, 4.0), (-3.0, 5.0, 2.0), (-2.0, 5.0, 1.0), (-5.0, 5.0, 6.0), (-5.0, 5.0, 2.0), (-3.0, 5.0, 4.0), (-0.2, 7.391, 0.7985), (-0.2, 7.477, 0.5985), (-0.2, 7.442, 0.4127), (-0.2, 7.254, 0.3326), (-0.2, 7.016, 0.3782), (-0.2, 4.88, 2.666), (-0.2, 4.7, 2.2), (-0.2, 4.634, 2.655), (-0.2, 4.56, 2.429), (-2.8, 7.391, 0.7985), (-2.8, 7.477, 0.5985), (-2.8, 7.442, 0.4127), (-2.8, 7.254, 0.3326), (-2.8, 7.016, 0.3782), (-2.8, 4.88, 2.666), (-2.8, 4.7, 2.2), (-2.8, 4.634, 2.655), (-2.8, 4.56, 2.429), (-2.8, 7.391, 0.7985), (-2.8, 7.477, 0.5985), (-2.8, 7.442, 0.4127), (-2.8, 7.254, 0.3326), (-2.8, 7.016, 0.3782), (-2.8, 4.88, 2.666), (-2.8, 4.7, 2.2), (-2.8, 4.634, 2.655), (-2.8, 4.56, 2.429), (-0.2, 7.391, 0.7985), (-0.2, 7.477, 0.5985), (-0.2, 7.442, 0.4127), (-0.2, 7.254, 0.3326), (-0.2, 7.016, 0.3782), (-0.2, 4.88, 2.666), (-0.2, 4.7, 2.2), (-0.2, 4.634, 2.655), (-0.2, 4.56, 2.429), (-0.2, 5.717, 2.043), (-0.2, 6.554, 1.421), (-2.8, 5.717, 2.043), (-2.8, 6.554, 1.421)], [], [(0, 2, 6, 5), (24, 27, 14, 13), (13, 14, 12, 16, 29), (16, 12, 1, 9), (9, 1, 10, 11), (7, 5, 6, 8), (4, 3, 7, 8), (3, 0, 5, 7), (2, 4, 8, 6), (19, 28, 15, 20), (20, 15, 25, 21, 26), (26, 21, 18, 23), (23, 18, 17, 22), (18, 9, 11, 17), (28, 24, 13, 15), (15, 13, 29, 25), (57, 62, 64, 65, 63, 61, 60, 59, 58), (31, 40, 39, 30), (37, 46, 47, 38), (66, 68, 44, 35), (32, 41, 40, 31), (36, 45, 43, 34), (33, 42, 41, 32), (35, 44, 46, 37), (34, 43, 42, 33), (48, 49, 50, 51, 52, 54, 56, 55, 53), (30, 39, 69, 67), (67, 69, 68, 66)])
_uv = me_cube_005.uv_layers.new(name='UVMap')
_uv.uv.foreach_set('vector', [0.875, 0.75, 1.0, 0.75, 1.0, 1.0, 0.875, 1.0, 0.125, 0.5, 0.125, 0.75, 0.0, 0.75, 0.0, 0.5, 0.25, 0.5, 0.25, 0.75, 0.0, 0.75, 0.0, 0.5, 0.125, 0.5, 0.25, 0.5, 0.25, 0.75, 0.0, 0.75, 0.0, 0.5, 0.25, 0.5, 0.25, 0.75, 0.0, 0.75, 0.0, 0.5, 0.875, 0.875, 1.0, 0.875, 1.0, 1.0, 0.875, 1.0, 0.875, 0.75, 1.0, 0.75, 1.0, 1.0, 0.875, 1.0, 0.875, 0.75, 1.0, 0.75, 1.0, 1.0, 0.875, 1.0, 0.875, 0.75, 1.0, 0.75, 1.0, 1.0, 0.875, 1.0, 0.125, 0.625, 0.125, 0.75, 0.0, 0.75, 0.0, 0.625, 0.25, 0.625, 0.25, 0.75, 0.125, 0.75, 0.0, 0.75, 0.0, 0.625, 0.25, 0.625, 0.25, 0.75, 0.0, 0.75, 0.0, 0.625, 0.25, 0.625, 0.25, 0.75, 0.0, 0.75, 0.0, 0.625, 0.25, 0.5, 0.25, 0.75, 0.0, 0.75, 0.0, 0.5, 0.125, 0.5, 0.125, 0.75, 0.0, 0.75, 0.0, 0.5, 0.25, 0.5, 0.25, 0.75, 0.125, 0.75, 0.125, 0.5, 0.0, 0.0, 0.0, 0.0, 0.0, 0.0, 0.0, 0.0, 0.0, 0.0, 0.0, 0.0, 0.0, 0.0, 0.0, 0.0, 0.0, 0.0, 0.501, 0.7129, 0.624, 0.7129, 0.624, 0.749, 0.501, 0.749, 0.501, 0.7188, 0.624, 0.7188, 0.624, 0.748, 0.501, 0.748, 0.501, 0.627, 0.624, 0.627, 0.624, 0.749, 0.501, 0.749, 0.501, 0.6777, 0.624, 0.6777, 0.624, 0.7129, 0.501, 0.7129, 0.501, 0.626, 0.624, 0.626, 0.624, 0.749, 0.501, 0.749, 0.501, 0.6543, 0.624, 0.6543, 0.624, 0.6777, 0.501, 0.6777, 0.501, 0.627, 0.624, 0.627, 0.624, 0.665, 0.501, 0.665, 0.501, 0.627, 0.624, 0.627, 0.624, 0.6543, 0.501, 0.6543, 0.0, 0.0, 0.0, 0.0, 0.0, 0.0, 0.0, 0.0, 0.0, 0.0, 0.0, 0.0, 0.0, 0.0, 0.0, 0.0, 0.0, 0.0, 0.501, 0.626, 0.624, 0.626, 0.624, 0.749, 0.501, 0.749, 0.501, 0.627, 0.624, 0.627, 0.624, 0.749, 0.501, 0.749])
me_cube_005.materials.append(mat_material)
me_cube_005.use_remesh_preserve_volume = False
me_cube_005.use_remesh_preserve_attributes = False
me_cube_005.use_mirror_vertex_groups = False
me_cube_005.update()
me_cube_004 = bpy.data.meshes.new('Cube.004')
me_cube_004.from_pydata([(2.0, -0.9, 1.0), (2.0, -0.9, 3.0), (2.0, -0.5, 1.0), (2.0, -0.5, 3.0), (2.3, -0.9, 1.0), (2.3, -0.9, 3.0), (2.3, -0.5, 1.0), (2.3, -0.5, 3.0), (2.0, 0.5, 1.0), (2.0, 0.5, 3.0), (2.0, 0.9, 1.0), (2.0, 0.9, 3.0), (2.3, 0.5, 1.0), (2.3, 0.5, 3.0), (2.3, 0.9, 1.0), (2.3, 0.9, 3.0), (2.0, -1.1, 3.0), (2.0, -1.1, 3.5), (2.0, 1.1, 3.0), (2.0, 1.1, 3.5), (2.4, -1.1, 3.0), (2.4, -1.1, 3.5), (2.4, 1.1, 3.0), (2.4, 1.1, 3.5), (2.1, -0.5, 1.0), (2.1, -0.5, 3.0), (2.1, 0.0, 1.0), (2.1, 0.0, 3.0), (2.1, 0.5, 1.0), (2.1, 0.5, 3.0)], [], [(10, 11, 15, 14), (2, 3, 7, 6), (6, 7, 5, 4), (4, 5, 1, 0), (14, 15, 13, 12), (12, 13, 9, 8), (18, 19, 23, 22), (22, 23, 21, 20), (20, 21, 17, 16), (18, 22, 20, 16), (23, 19, 17, 21), (26, 27, 25, 24), (27, 26, 28, 29)])
_uv = me_cube_004.uv_layers.new(name='UVMap')
_uv.uv.foreach_set('vector', [0.499, 0.7061, 0.251, 0.7061, 0.251, 0.71, 0.499, 0.71, 0.251, 0.7412, 0.499, 0.7412, 0.499, 0.7295, 0.251, 0.7295, 0.499, 0.7295, 0.251, 0.7295, 0.251, 0.7119, 0.499, 0.7119, 0.499, 0.71, 0.251, 0.71, 0.251, 0.7061, 0.499, 0.7061, 0.499, 0.7119, 0.251, 0.7119, 0.251, 0.7295, 0.499, 0.7295, 0.499, 0.7295, 0.251, 0.7295, 0.251, 0.7412, 0.499, 0.7412, 0.5, 0.625, 0.5, 0.75, 0.4375, 0.75, 0.4375, 0.625, 0.4375, 0.625, 0.4375, 0.75, 0.25, 0.75, 0.25, 0.625, 0.25, 0.625, 0.25, 0.75, 0.3125, 0.75, 0.3125, 0.625, 0.5, 0.625, 0.5, 0.667, 0.25, 0.667, 0.25, 0.625, 0.4375, 0.75, 0.5, 0.75, 0.3125, 0.75, 0.25, 0.75, 1.0, 0.5, 1.0, 0.75, 0.875, 0.75, 0.875, 0.5, 1.0, 0.75, 1.0, 0.5, 0.875, 0.5, 0.875, 0.75])
me_cube_004.materials.append(mat_material)
me_cube_004.use_remesh_preserve_volume = False
me_cube_004.use_remesh_preserve_attributes = False
me_cube_004.use_mirror_vertex_groups = False
me_cube_004.update()
me_cube_003 = bpy.data.meshes.new('Cube.003')
me_cube_003.from_pydata([(2.0, 5.0, 0.0), (2.0, -5.0, 0.0), (-5.0, -5.0, 0.0), (-5.0, 5.0, 0.0), (4.0, 5.0, 1.0), (4.0, -5.0, 1.0), (5.0, 5.0, 0.0), (5.0, -5.0, 0.0), (4.2, -5.0, 1.0), (4.2, -5.0, 0.8), (4.4, -5.0, 0.8), (4.4, -5.0, 0.6), (4.6, -5.0, 0.6), (4.6, -5.0, 0.4), (4.8, -5.0, 0.4), (4.8, -5.0, 0.2), (5.0, -5.0, 0.2), (5.0, -5.0, 2.98e-08), (4.2, -3.0, 1.0), (4.2, -3.0, 0.8), (4.4, -3.0, 0.8), (4.4, -3.0, 0.6), (4.6, -3.0, 0.6), (4.6, -3.0, 0.4), (4.8, -3.0, 0.4), (4.8, -3.0, 0.2), (5.0, -3.0, 0.2), (5.0, -3.0, 2.98e-08), (2.0, 5.0, 1.0), (-5.0, 5.0, 1.0), (2.0, -5.0, 1.0), (-5.0, -5.0, 1.0), (0.0, 5.0, 1.0), (-2.0, 5.0, 1.0), (-4.0, 5.0, 1.0), (0.0, 5.0, 0.0), (-2.0, 5.0, 0.0), (-4.0, 5.0, 0.0), (0.0, -5.0, 1.0), (-2.0, -5.0, 1.0), (-4.0, -5.0, 1.0), (0.0, -5.0, 0.0), (-2.0, -5.0, 0.0), (-4.0, -5.0, 0.0), (5.0, -5.0, 0.2), (4.8, -5.0, 0.2), (4.8, -5.0, 0.4), (4.6, -5.0, 0.4), (4.6, -5.0, 0.6), (4.4, -5.0, 0.6), (4.4, -5.0, 0.8), (4.2, -5.0, 0.8), (4.2, -5.0, 1.0), (4.0, -5.0, 1.0), (4.0, 5.0, 0.0), (4.0, -5.0, 0.0), (-5.0, 2.0, 1.0), (-5.0, 0.0, 1.0), (-5.0, -2.0, 1.0), (-5.0, -4.0, 1.0), (-5.0, -5.0, 1.0), (-5.0, 5.0, 1.0), (-5.0, 5.0, 0.0), (-5.0, -5.0, 0.0), (4.2, -1.0, 0.8), (4.2, -1.0, 1.0), (5.0, -3.0, 2.98e-08), (5.0, -3.0, 0.2), (4.8, -3.0, 0.2), (4.8, -3.0, 0.4), (4.6, -3.0, 0.4), (4.6, -3.0, 0.6), (4.4, -3.0, 0.6), (4.4, -3.0, 0.8), (4.2, -3.0, 0.8), (4.2, -3.0, 1.0), (-5.0, 4.0, 1.0), (-5.0, -4.0, 0.0), (-5.0, -2.0, 0.0), (-5.0, 0.0, 0.0), (-5.0, 2.0, 0.0), (-5.0, 4.0, 0.0), (4.0, -3.0, 1.0), (4.2, -3.0, 1.0), (4.2, -3.0, 0.8), (4.4, -3.0, 0.8), (4.4, -3.0, 0.6), (4.6, -3.0, 0.6), (4.6, -3.0, 0.4), (4.8, -3.0, 0.4), (4.8, -3.0, 0.2), (5.0, -3.0, 0.2), (4.0, -5.0, 1.0), (4.2, -5.0, 1.0), (4.2, -5.0, 0.8), (4.4, -5.0, 0.8), (4.4, -5.0, 0.6), (4.6, -5.0, 0.6), (4.6, -5.0, 0.4), (4.8, -5.0, 0.4), (4.8, -5.0, 0.2), (5.0, -5.0, 0.2), (5.0, -5.0, 2.98e-08), (4.0, 5.0, 1.0), (4.2, 5.0, 1.0), (4.2, 5.0, 0.8), (4.4, 5.0, 0.8), (4.4, 5.0, 0.6), (4.6, 5.0, 0.6), (4.6, 5.0, 0.4), (4.8, 5.0, 0.4), (4.8, 5.0, 0.2), (5.0, 5.0, 0.2), (5.0, 5.0, 2.98e-08), (4.0, 1.0, 1.0), (2.0, 1.0, 1.0), (2.0, 5.0, 1.0), (4.0, 5.0, 1.0), (2.0, 3.0, 1.0), (4.0, 3.0, 1.0), (4.0, -1.0, 1.0), (2.0, -1.0, 1.0), (4.0, -3.0, 1.0), (2.0, -3.0, 1.0), (4.0, -5.0, 1.0), (2.0, -5.0, 1.0), (4.4, -1.0, 0.8), (4.4, -1.0, 0.6), (4.6, -1.0, 0.6), (4.6, -1.0, 0.4), (4.8, -1.0, 0.4), (4.8, -1.0, 0.2), (5.0, -1.0, 0.2), (5.0, -1.0, 2.98e-08), (5.0, -3.0, 0.2), (4.8, -3.0, 0.2), (4.8, -3.0, 0.4), (4.6, -3.0, 0.4), (4.6, -3.0, 0.6), (4.4, -3.0, 0.6), (4.4, -3.0, 0.8), (4.2, -3.0, 0.8), (4.2, -3.0, 1.0), (4.0, -3.0, 1.0), (4.0, -1.0, 1.0), (4.2, -1.0, 1.0), (4.2, -1.0, 0.8), (4.4, -1.0, 0.8), (4.4, -1.0, 0.6), (4.6, -1.0, 0.6), (4.6, -1.0, 0.4), (4.8, -1.0, 0.4), (4.8, -1.0, 0.2), (5.0, -1.0, 0.2), (4.2, 1.0, 0.8), (4.2, 1.0, 1.0), (5.0, -1.0, 2.98e-08), (5.0, -1.0, 0.2), (4.8, -1.0, 0.2), (4.8, -1.0, 0.4), (4.6, -1.0, 0.4), (4.6, -1.0, 0.6), (4.4, -1.0, 0.6), (4.4, -1.0, 0.8), (4.2, -1.0, 0.8), (4.2, -1.0, 1.0), (4.4, 1.0, 0.8), (4.4, 1.0, 0.6), (4.6, 1.0, 0.6), (4.6, 1.0, 0.4), (4.8, 1.0, 0.4), (4.8, 1.0, 0.2), (5.0, 1.0, 0.2), (5.0, 1.0, 2.98e-08), (5.0, -1.0, 0.2), (4.8, -1.0, 0.2), (4.8, -1.0, 0.4), (4.6, -1.0, 0.4), (4.6, -1.0, 0.6), (4.4, -1.0, 0.6), (4.4, -1.0, 0.8), (4.2, -1.0, 0.8), (4.2, -1.0, 1.0), (4.0, -1.0, 1.0), (4.0, 1.0, 1.0), (4.2, 1.0, 1.0), (4.2, 1.0, 0.8), (4.4, 1.0, 0.8), (4.4, 1.0, 0.6), (4.6, 1.0, 0.6), (4.6, 1.0, 0.4), (4.8, 1.0, 0.4), (4.8, 1.0, 0.2), (5.0, 1.0, 0.2), (4.2, 3.0, 0.8), (4.2, 3.0, 1.0), (5.0, 1.0, 2.98e-08), (5.0, 1.0, 0.2), (4.8, 1.0, 0.2), (4.8, 1.0, 0.4), (4.6, 1.0, 0.4), (4.6, 1.0, 0.6), (4.4, 1.0, 0.6), (4.4, 1.0, 0.8), (4.2, 1.0, 0.8), (4.2, 1.0, 1.0), (4.4, 3.0, 0.8), (4.4, 3.0, 0.6), (4.6, 3.0, 0.6), (4.6, 3.0, 0.4), (4.8, 3.0, 0.4), (4.8, 3.0, 0.2), (5.0, 3.0, 0.2), (5.0, 3.0, 2.98e-08), (5.0, 1.0, 0.2), (4.8, 1.0, 0.2), (4.8, 1.0, 0.4), (4.6, 1.0, 0.4), (4.6, 1.0, 0.6), (4.4, 1.0, 0.6), (4.4, 1.0, 0.8), (4.2, 1.0, 0.8), (4.2, 1.0, 1.0), (4.0, 1.0, 1.0), (4.0, 3.0, 1.0), (4.2, 3.0, 1.0), (4.2, 3.0, 0.8), (4.4, 3.0, 0.8), (4.4, 3.0, 0.6), (4.6, 3.0, 0.6), (4.6, 3.0, 0.4), (4.8, 3.0, 0.4), (4.8, 3.0, 0.2), (5.0, 3.0, 0.2), (4.2, 5.0, 0.8), (4.2, 5.0, 1.0), (5.0, 3.0, 2.98e-08), (5.0, 3.0, 0.2), (4.8, 3.0, 0.2), (4.8, 3.0, 0.4), (4.6, 3.0, 0.4), (4.6, 3.0, 0.6), (4.4, 3.0, 0.6), (4.4, 3.0, 0.8), (4.2, 3.0, 0.8), (4.2, 3.0, 1.0), (4.4, 5.0, 0.8), (4.4, 5.0, 0.6), (4.6, 5.0, 0.6), (4.6, 5.0, 0.4), (4.8, 5.0, 0.4), (4.8, 5.0, 0.2), (5.0, 5.0, 0.2), (5.0, 5.0, 2.98e-08), (5.0, 3.0, 0.2), (4.8, 3.0, 0.2), (4.8, 3.0, 0.4), (4.6, 3.0, 0.4), (4.6, 3.0, 0.6), (4.4, 3.0, 0.6), (4.4, 3.0, 0.8), (4.2, 3.0, 0.8), (4.2, 3.0, 1.0), (4.0, 3.0, 1.0), (4.0, 5.0, 1.0), (4.2, 5.0, 1.0), (4.2, 5.0, 0.8), (4.4, 5.0, 0.8), (4.4, 5.0, 0.6), (4.6, 5.0, 0.6), (4.6, 5.0, 0.4), (4.8, 5.0, 0.4), (4.8, 5.0, 0.2), (5.0, 5.0, 0.2)], [], [(4, 6, 54), (93, 92, 94), (40, 31, 2, 43), (32, 28, 0, 35), (58, 57, 79, 78), (71, 70, 129, 128), (104, 105, 103), (10, 11, 21, 20), (106, 107, 105), (14, 15, 25, 24), (108, 109, 107), (8, 9, 19, 18), (110, 111, 109), (12, 13, 23, 22), (112, 113, 111), (16, 17, 27, 26), (29, 34, 37, 3), (34, 33, 36, 37), (33, 32, 35, 36), (30, 38, 41, 1), (38, 39, 42, 41), (39, 40, 43, 42), (51, 50, 85, 84), (45, 44, 91, 90), (49, 48, 87, 86), (53, 52, 83, 82), (47, 46, 89, 88), (55, 7, 5), (1, 55, 5, 30), (28, 4, 54, 0), (59, 58, 78, 77), (60, 59, 77, 63), (75, 74, 64, 65), (76, 61, 62, 81), (69, 68, 131, 130), (73, 72, 127, 126), (57, 56, 80, 79), (56, 76, 81, 80), (95, 94, 96), (97, 96, 98), (99, 98, 100), (101, 100, 102), (119, 118, 115, 114), (118, 119, 117, 116), (114, 115, 121, 120), (120, 121, 123, 122), (122, 123, 125, 124), (67, 66, 133, 132), (141, 140, 147, 146), (135, 134, 153, 152), (139, 138, 149, 148), (143, 142, 145, 144), (137, 136, 151, 150), (161, 160, 169, 168), (165, 164, 154, 155), (159, 158, 171, 170), (163, 162, 167, 166), (157, 156, 173, 172), (181, 180, 187, 186), (175, 174, 193, 192), (179, 178, 189, 188), (183, 182, 185, 184), (177, 176, 191, 190), (201, 200, 209, 208), (205, 204, 194, 195), (199, 198, 211, 210), (203, 202, 207, 206), (197, 196, 213, 212), (221, 220, 227, 226), (215, 214, 233, 232), (219, 218, 229, 228), (223, 222, 225, 224), (217, 216, 231, 230), (241, 240, 249, 248), (245, 244, 234, 235), (239, 238, 251, 250), (243, 242, 247, 246), (237, 236, 253, 252), (261, 260, 267, 266), (255, 254, 273, 272), (259, 258, 269, 268), (263, 262, 265, 264), (257, 256, 271, 270)])
_uv = me_cube_003.uv_layers.new(name='UVMap')
_uv.uv.foreach_set('vector', [0.249, 0.374, 0.125, 0.251, 0.249, 0.251, 0.5, 0.6484, 0.4697, 0.6484, 0.5, 0.627, 0.249, 0.374, 0.125, 0.374, 0.125, 0.251, 0.249, 0.251, 0.249, 0.374, 0.0009766, 0.374, 0.0009766, 0.251, 0.249, 0.251, 0.249, 0.374, 0.0009766, 0.374, 0.0009766, 0.251, 0.249, 0.251, 0.252, 0.6484, 0.252, 0.627, 0.5, 0.627, 0.5, 0.6484, 0.252, 0.6484, 0.252, 0.627, 0.2822, 0.6484, 0.252, 0.6484, 0.252, 0.627, 0.5, 0.627, 0.5, 0.6484, 0.252, 0.6484, 0.252, 0.627, 0.2822, 0.6484, 0.252, 0.6484, 0.252, 0.627, 0.5, 0.627, 0.5, 0.6484, 0.252, 0.6484, 0.252, 0.627, 0.2822, 0.6484, 0.252, 0.6484, 0.252, 0.627, 0.5, 0.627, 0.5, 0.6484, 0.252, 0.6484, 0.252, 0.627, 0.2822, 0.6484, 0.252, 0.6484, 0.252, 0.627, 0.5, 0.627, 0.5, 0.6484, 0.252, 0.6484, 0.252, 0.627, 0.2822, 0.6484, 0.252, 0.6484, 0.252, 0.627, 0.5, 0.627, 0.5, 0.6484, 0.125, 0.374, 0.0009766, 0.374, 0.0009766, 0.251, 0.125, 0.251, 0.249, 0.374, 0.0009766, 0.374, 0.0009766, 0.251, 0.249, 0.251, 0.249, 0.374, 0.0009766, 0.374, 0.0009766, 0.251, 0.249, 0.251, 0.249, 0.374, 0.0009766, 0.374, 0.0009766, 0.251, 0.249, 0.251, 0.249, 0.374, 0.0009766, 0.374, 0.0009766, 0.251, 0.249, 0.251, 0.249, 0.374, 0.0009766, 0.374, 0.0009766, 0.251, 0.249, 0.251, 0.499, 0.667, 0.499, 0.6533, 0.251, 0.6533, 0.251, 0.667, 0.251, 0.667, 0.251, 0.6533, 0.499, 0.6533, 0.499, 0.667, 0.251, 0.667, 0.251, 0.6533, 0.499, 0.6533, 0.499, 0.667, 0.251, 0.667, 0.251, 0.6533, 0.499, 0.6533, 0.499, 0.667, 0.499, 0.667, 0.499, 0.6533, 0.251, 0.6533, 0.251, 0.667, 0.0009766, 0.251, 0.125, 0.251, 0.0009766, 0.374, 0.0009766, 0.251, 0.249, 0.251, 0.249, 0.374, 0.0009766, 0.374, 0.249, 0.374, 0.0009766, 0.374, 0.0009766, 0.251, 0.249, 0.251, 0.249, 0.374, 0.0009766, 0.374, 0.0009766, 0.251, 0.249, 0.251, 0.125, 0.374, 0.0009766, 0.374, 0.0009766, 0.251, 0.125, 0.251, 0.252, 0.6484, 0.252, 0.627, 0.5, 0.627, 0.5, 0.6484, 0.249, 0.374, 0.125, 0.374, 0.125, 0.251, 0.249, 0.251, 0.252, 0.6484, 0.252, 0.627, 0.5, 0.627, 0.5, 0.6484, 0.252, 0.6484, 0.252, 0.627, 0.5, 0.627, 0.5, 0.6484, 0.249, 0.374, 0.0009766, 0.374, 0.0009766, 0.251, 0.249, 0.251, 0.249, 0.374, 0.0009766, 0.374, 0.0009766, 0.251, 0.249, 0.251, 0.5, 0.6484, 0.4697, 0.6484, 0.5, 0.627, 0.5, 0.6484, 0.4697, 0.6484, 0.5, 0.627, 0.5, 0.6484, 0.4697, 0.6484, 0.5, 0.627, 0.5, 0.6484, 0.4697, 0.6484, 0.5, 0.627, 0.0, 0.0, 0.25, 0.0, 0.25, 0.25, 0.0, 0.25, 0.0, 0.0, 0.25, 0.0, 0.25, 0.25, 0.0, 0.25, 0.0, 0.0, 0.25, 0.0, 0.25, 0.25, 0.0, 0.25, 0.0, 0.0, 0.25, 0.0, 0.25, 0.25, 0.0, 0.25, 0.0, 0.0, 0.25, 0.0, 0.25, 0.25, 0.0, 0.25, 0.252, 0.6484, 0.252, 0.627, 0.5, 0.627, 0.5, 0.6484, 0.499, 0.667, 0.499, 0.6533, 0.251, 0.6533, 0.251, 0.667, 0.251, 0.667, 0.251, 0.6533, 0.499, 0.6533, 0.499, 0.667, 0.251, 0.667, 0.251, 0.6533, 0.499, 0.6533, 0.499, 0.667, 0.251, 0.667, 0.251, 0.6533, 0.499, 0.6533, 0.499, 0.667, 0.499, 0.667, 0.499, 0.6533, 0.251, 0.6533, 0.251, 0.667, 0.252, 0.6484, 0.252, 0.627, 0.5, 0.627, 0.5, 0.6484, 0.252, 0.6484, 0.252, 0.627, 0.5, 0.627, 0.5, 0.6484, 0.252, 0.6484, 0.252, 0.627, 0.5, 0.627, 0.5, 0.6484, 0.252, 0.6484, 0.252, 0.627, 0.5, 0.627, 0.5, 0.6484, 0.252, 0.6484, 0.252, 0.627, 0.5, 0.627, 0.5, 0.6484, 0.499, 0.667, 0.499, 0.6533, 0.251, 0.6533, 0.251, 0.667, 0.251, 0.667, 0.251, 0.6533, 0.499, 0.6533, 0.499, 0.667, 0.251, 0.667, 0.251, 0.6533, 0.499, 0.6533, 0.499, 0.667, 0.251, 0.667, 0.251, 0.6533, 0.499, 0.6533, 0.499, 0.667, 0.499, 0.667, 0.499, 0.6533, 0.251, 0.6533, 0.251, 0.667, 0.252, 0.6484, 0.252, 0.627, 0.5, 0.627, 0.5, 0.6484, 0.252, 0.6484, 0.252, 0.627, 0.5, 0.627, 0.5, 0.6484, 0.252, 0.6484, 0.252, 0.627, 0.5, 0.627, 0.5, 0.6484, 0.252, 0.6484, 0.252, 0.627, 0.5, 0.627, 0.5, 0.6484, 0.252, 0.6484, 0.252, 0.627, 0.5, 0.627, 0.5, 0.6484, 0.499, 0.667, 0.499, 0.6533, 0.251, 0.6533, 0.251, 0.667, 0.251, 0.667, 0.251, 0.6533, 0.499, 0.6533, 0.499, 0.667, 0.251, 0.667, 0.251, 0.6533, 0.499, 0.6533, 0.499, 0.667, 0.251, 0.667, 0.251, 0.6533, 0.499, 0.6533, 0.499, 0.667, 0.499, 0.667, 0.499, 0.6533, 0.251, 0.6533, 0.251, 0.667, 0.252, 0.6484, 0.252, 0.627, 0.5, 0.627, 0.5, 0.6484, 0.252, 0.6484, 0.252, 0.627, 0.5, 0.627, 0.5, 0.6484, 0.252, 0.6484, 0.252, 0.627, 0.5, 0.627, 0.5, 0.6484, 0.252, 0.6484, 0.252, 0.627, 0.5, 0.627, 0.5, 0.6484, 0.252, 0.6484, 0.252, 0.627, 0.5, 0.627, 0.5, 0.6484, 0.499, 0.667, 0.499, 0.6533, 0.251, 0.6533, 0.251, 0.667, 0.251, 0.667, 0.251, 0.6533, 0.499, 0.6533, 0.499, 0.667, 0.251, 0.667, 0.251, 0.6533, 0.499, 0.6533, 0.499, 0.667, 0.251, 0.667, 0.251, 0.6533, 0.499, 0.6533, 0.499, 0.667, 0.499, 0.667, 0.499, 0.6533, 0.251, 0.6533, 0.251, 0.667])
me_cube_003.materials.append(mat_material)
me_cube_003.use_remesh_preserve_volume = False
me_cube_003.use_remesh_preserve_attributes = False
me_cube_003.use_mirror_vertex_groups = False
me_cube_003.update()
me_cube_002 = bpy.data.meshes.new('Cube.002')
me_cube_002.from_pydata([(3.0, -3.5, 1.0), (2.567, -3.75, 1.0), (2.567, -4.25, 1.0), (3.0, -4.5, 1.0), (3.433, -4.25, 1.0), (3.433, -3.75, 1.0), (3.0, -1.5, 1.0), (2.567, -1.75, 1.0), (2.567, -2.25, 1.0), (3.0, -2.5, 1.0), (3.433, -2.25, 1.0), (3.433, -1.75, 1.0), (3.0, 4.5, 1.0), (2.567, 4.25, 1.0), (2.567, 3.75, 1.0), (3.0, 3.5, 1.0), (3.433, 3.75, 1.0), (3.433, 4.25, 1.0), (3.0, 2.5, 1.0), (2.567, 2.25, 1.0), (2.567, 1.75, 1.0), (3.0, 1.5, 1.0), (3.433, 1.75, 1.0), (3.433, 2.25, 1.0), (3.0, -3.5, 5.0), (2.567, -3.75, 5.0), (2.567, -4.25, 5.0), (3.0, -4.5, 5.0), (3.433, -4.25, 5.0), (3.433, -3.75, 5.0), (3.0, -1.5, 5.0), (2.567, -1.75, 5.0), (2.567, -2.25, 5.0), (3.0, -2.5, 5.0), (3.433, -2.25, 5.0), (3.433, -1.75, 5.0), (3.0, 4.5, 5.0), (2.567, 4.25, 5.0), (2.567, 3.75, 5.0), (3.0, 3.5, 5.0), (3.433, 3.75, 5.0), (3.433, 4.25, 5.0), (3.0, 2.5, 5.0), (2.567, 2.25, 5.0), (2.567, 1.75, 5.0), (3.0, 1.5, 5.0), (3.433, 1.75, 5.0), (3.433, 2.25, 5.0), (4.0, 0.0, 7.4), (2.0, 5.0, 5.0), (4.0, -5.0, 6.0), (4.0, 5.0, 6.0), (4.0, 0.0, 6.0), (4.0, 0.0, 5.0), (2.0, -5.0, 5.0), (4.0, -5.0, 5.0), (4.0, 5.0, 5.0), (2.0, 0.0, 7.4), (2.0, 5.0, 6.0), (2.0, 5.0, 6.0), (4.0, 2.5, 6.7), (4.0, 5.0, 5.0), (4.0, 5.0, 6.0), (2.0, -5.0, 6.0), (4.0, -5.0, 5.0), (4.0, -5.0, 6.0), (4.0, -2.5, 6.7), (2.0, -5.0, 6.0), (2.0, 0.0, 7.4), (4.0, 0.0, 7.4), (4.0, 5.0, 6.0), (4.0, -5.0, 6.0), (4.0, 0.0, 7.4), (2.0, 2.5, 6.7), (2.0, -2.5, 6.7)], [], [(0, 24, 29, 5), (21, 45, 44, 20), (14, 38, 37, 13), (7, 31, 30, 6), (22, 46, 45, 21), (15, 39, 38, 14), (8, 32, 31, 7), (23, 47, 46, 22), (1, 25, 24, 0), (16, 40, 39, 15), (9, 33, 32, 8), (18, 42, 47, 23), (2, 26, 25, 1), (17, 41, 40, 16), (10, 34, 33, 9), (3, 27, 26, 2), (12, 36, 41, 17), (11, 35, 34, 10), (4, 28, 27, 3), (19, 43, 42, 18), (6, 30, 35, 11), (5, 29, 28, 4), (20, 44, 43, 19), (13, 37, 36, 12), (66, 74, 68, 72), (62, 59, 49, 56), (63, 65, 55, 54), (71, 67, 74, 66), (60, 73, 58, 70), (48, 52, 51), (52, 50, 64, 53), (69, 57, 73, 60), (51, 52, 53, 61), (48, 50, 52)])
_uv = me_cube_002.uv_layers.new(name='UVMap')
_uv.uv.foreach_set('vector', [0.999, 0.0009766, 0.999, 0.499, 0.876, 0.499, 0.876, 0.0009766, 0.999, 0.0009766, 0.999, 0.499, 0.876, 0.499, 0.876, 0.0009766, 0.999, 0.0009766, 0.999, 0.499, 0.876, 0.499, 0.876, 0.0009766, 0.999, 0.0009766, 0.999, 0.499, 0.876, 0.499, 0.876, 0.0009766, 0.999, 0.0009766, 0.999, 0.499, 0.876, 0.499, 0.876, 0.0009766, 0.999, 0.0009766, 0.999, 0.499, 0.876, 0.499, 0.876, 0.0009766, 0.999, 0.0009766, 0.999, 0.499, 0.876, 0.499, 0.876, 0.0009766, 0.999, 0.0009766, 0.999, 0.499, 0.876, 0.499, 0.876, 0.0009766, 0.999, 0.0009766, 0.999, 0.499, 0.876, 0.499, 0.876, 0.0009766, 0.999, 0.0009766, 0.999, 0.499, 0.876, 0.499, 0.876, 0.0009766, 0.999, 0.0009766, 0.999, 0.499, 0.876, 0.499, 0.876, 0.0009766, 0.999, 0.0009766, 0.999, 0.499, 0.876, 0.499, 0.876, 0.0009766, 0.999, 0.0009766, 0.999, 0.499, 0.876, 0.499, 0.876, 0.0009766, 0.999, 0.0009766, 0.999, 0.499, 0.876, 0.499, 0.876, 0.0009766, 0.999, 0.0009766, 0.999, 0.499, 0.876, 0.499, 0.876, 0.0009766, 0.999, 0.0009766, 0.999, 0.499, 0.876, 0.499, 0.876, 0.0009766, 0.999, 0.0009766, 0.999, 0.499, 0.876, 0.499, 0.876, 0.0009766, 0.999, 0.0009766, 0.999, 0.499, 0.876, 0.499, 0.876, 0.0009766, 0.999, 0.0009766, 0.999, 0.499, 0.876, 0.499, 0.876, 0.0009766, 0.999, 0.0009766, 0.999, 0.499, 0.876, 0.499, 0.876, 0.0009766, 0.999, 0.0009766, 0.999, 0.499, 0.876, 0.499, 0.876, 0.0009766, 0.999, 0.0009766, 0.999, 0.499, 0.876, 0.499, 0.876, 0.0009766, 0.999, 0.0009766, 0.999, 0.499, 0.876, 0.499, 0.876, 0.0009766, 0.999, 0.0009766, 0.999, 0.499, 0.876, 0.499, 0.876, 0.0009766, 0.374, 0.751, 0.374, 0.8115, 0.126, 0.8115, 0.126, 0.751, 0.374, 0.8115, 0.126, 0.8115, 0.126, 0.751, 0.374, 0.751, 0.374, 0.8115, 0.126, 0.8115, 0.126, 0.751, 0.374, 0.751, 0.374, 0.751, 0.374, 0.8115, 0.126, 0.8115, 0.126, 0.751, 0.374, 0.751, 0.374, 0.8115, 0.126, 0.8115, 0.126, 0.751, 0.25, 0.999, 0.25, 0.8545, 0.499, 0.8545, 0.25, 0.8545, 0.0009766, 0.8545, 0.0009766, 0.752, 0.25, 0.752, 0.374, 0.751, 0.374, 0.8115, 0.126, 0.8115, 0.126, 0.751, 0.499, 0.8545, 0.25, 0.8545, 0.25, 0.752, 0.499, 0.752, 0.25, 0.999, 0.0009766, 0.8545, 0.25, 0.8545])
me_cube_002.materials.append(mat_material)
me_cube_002.use_remesh_preserve_volume = False
me_cube_002.use_remesh_preserve_attributes = False
me_cube_002.use_mirror_vertex_groups = False
me_cube_002.update()
me_cube_001 = bpy.data.meshes.new('Cube.001')
me_cube_001.from_pydata([(2.804, -1.236, 6.2), (2.804, 1.236, 6.2), (-1.0, -4.0, 6.2), (1.351, -3.236, 6.2), (-4.804, -1.236, 6.2), (-3.351, -3.236, 6.2), (-3.351, 3.236, 6.2), (-4.804, 1.236, 6.2), (1.351, 3.236, 6.2), (-1.0, 4.0, 6.2), (2.804, -1.236, 6.0), (2.804, 1.236, 6.0), (-1.0, -4.0, 6.0), (1.351, -3.236, 6.0), (-4.804, -1.236, 6.0), (-3.351, -3.236, 6.0), (-3.351, 3.236, 6.0), (-4.804, 1.236, 6.0), (1.351, 3.236, 6.0), (-1.0, 4.0, 6.0), (2.662, -1.19, 6.196), (2.662, 1.19, 6.196), (-1.0, -3.851, 6.196), (1.263, -3.115, 6.196), (-4.662, -1.19, 6.196), (-3.263, -3.115, 6.196), (-3.263, 3.115, 6.196), (-4.662, 1.19, 6.196), (1.263, 3.115, 6.196), (-1.0, 3.851, 6.196), (2.662, -1.19, 6.004), (2.662, 1.19, 6.004), (-1.0, -3.851, 6.004), (1.263, -3.115, 6.004), (-4.662, -1.19, 6.004), (-3.263, -3.115, 6.004), (-3.263, 3.115, 6.004), (-4.662, 1.19, 6.004), (1.263, 3.115, 6.004), (-1.0, 3.851, 6.004)], [], [(0, 3, 13, 10), (5, 4, 14, 15), (6, 9, 19, 16), (7, 6, 16, 17), (4, 7, 17, 14), (9, 8, 18, 19), (1, 0, 10, 11), (2, 5, 15, 12), (8, 1, 11, 18), (3, 2, 12, 13), (20, 30, 33, 23), (25, 35, 34, 24), (26, 36, 39, 29), (27, 37, 36, 26), (24, 34, 37, 27), (29, 39, 38, 28), (21, 31, 30, 20), (22, 32, 35, 25), (28, 38, 31, 21), (23, 33, 32, 22), (7, 27, 26, 6), (13, 33, 30, 10), (5, 25, 24, 4), (8, 28, 21, 1), (18, 38, 39, 19), (3, 23, 22, 2), (6, 26, 29, 9), (16, 36, 37, 17), (1, 21, 20, 0), (4, 24, 27, 7), (14, 34, 35, 15), (11, 31, 38, 18), (2, 22, 25, 5), (12, 32, 33, 13), (19, 39, 36, 16), (0, 20, 23, 3), (10, 30, 31, 11), (17, 37, 34, 14), (9, 29, 28, 8), (15, 35, 32, 12)])
_uv = me_cube_001.uv_layers.new(name='UVMap')
_uv.uv.foreach_set('vector', [0.8625, 0.7625, 0.7625, 0.7625, 0.7625, 0.7625, 0.8625, 0.7625, 0.8625, 0.7625, 0.7625, 0.7625, 0.7625, 0.7625, 0.8625, 0.7625, 0.8625, 0.7625, 0.7625, 0.7625, 0.7625, 0.7625, 0.8625, 0.7625, 0.8625, 0.7625, 0.7625, 0.7625, 0.7625, 0.7625, 0.8625, 0.7625, 0.8625, 0.7625, 0.7625, 0.7625, 0.7625, 0.7625, 0.8625, 0.7625, 0.8625, 0.7625, 0.7625, 0.7625, 0.7625, 0.7625, 0.8625, 0.7625, 0.8625, 0.7625, 0.7625, 0.7625, 0.7625, 0.7625, 0.8625, 0.7625, 0.8625, 0.7625, 0.7625, 0.7625, 0.7625, 0.7625, 0.8625, 0.7625, 0.8625, 0.7625, 0.7625, 0.7625, 0.7625, 0.7625, 0.8625, 0.7625, 0.8625, 0.7625, 0.7625, 0.7625, 0.7625, 0.7625, 0.8625, 0.7625, 0.8625, 0.7625, 0.8625, 0.7625, 0.7625, 0.7625, 0.7625, 0.7625, 0.8625, 0.7625, 0.8625, 0.7625, 0.7625, 0.7625, 0.7625, 0.7625, 0.8625, 0.7625, 0.8625, 0.7625, 0.7625, 0.7625, 0.7625, 0.7625, 0.8625, 0.7625, 0.8625, 0.7625, 0.7625, 0.7625, 0.7625, 0.7625, 0.8625, 0.7625, 0.8625, 0.7625, 0.7625, 0.7625, 0.7625, 0.7625, 0.8625, 0.7625, 0.8625, 0.7625, 0.7625, 0.7625, 0.7625, 0.7625, 0.8625, 0.7625, 0.8625, 0.7625, 0.7625, 0.7625, 0.7625, 0.7625, 0.8625, 0.7625, 0.8625, 0.7625, 0.7625, 0.7625, 0.7625, 0.7625, 0.8625, 0.7625, 0.8625, 0.7625, 0.7625, 0.7625, 0.7625, 0.7625, 0.8625, 0.7625, 0.8625, 0.7625, 0.7625, 0.7625, 0.7625, 0.7625, 0.8625, 0.7625, 0.8625, 0.7625, 0.7625, 0.7625, 0.7625, 0.7625, 0.7625, 0.7625, 0.7625, 0.7625, 0.8625, 0.7625, 0.8625, 0.7625, 0.8625, 0.7625, 0.8625, 0.7625, 0.7625, 0.7625, 0.7625, 0.7625, 0.8625, 0.7625, 0.8625, 0.7625, 0.7625, 0.7625, 0.7625, 0.7625, 0.7625, 0.7625, 0.7625, 0.7625, 0.8625, 0.7625, 0.8625, 0.7625, 0.8625, 0.7625, 0.8625, 0.7625, 0.7625, 0.7625, 0.7625, 0.7625, 0.8625, 0.7625, 0.8625, 0.7625, 0.7625, 0.7625, 0.7625, 0.7625, 0.7625, 0.7625, 0.7625, 0.7625, 0.8625, 0.7625, 0.8625, 0.7625, 0.8625, 0.7625, 0.8625, 0.7625, 0.7625, 0.7625, 0.7625, 0.7625, 0.8625, 0.7625, 0.8625, 0.7625, 0.7625, 0.7625, 0.7625, 0.7625, 0.7625, 0.7625, 0.7625, 0.7625, 0.8625, 0.7625, 0.8625, 0.7625, 0.7625, 0.7625, 0.7625, 0.7625, 0.8625, 0.7625, 0.8625, 0.7625, 0.8625, 0.7625, 0.8625, 0.7625, 0.7625, 0.7625, 0.7625, 0.7625, 0.7625, 0.7625, 0.7625, 0.7625, 0.8625, 0.7625, 0.8625, 0.7625, 0.7625, 0.7625, 0.7625, 0.7625, 0.8625, 0.7625, 0.8625, 0.7625, 0.8625, 0.7625, 0.8625, 0.7625, 0.7625, 0.7625, 0.7625, 0.7625, 0.7625, 0.7625, 0.7625, 0.7625, 0.8625, 0.7625, 0.8625, 0.7625, 0.7625, 0.7625, 0.7625, 0.7625, 0.8625, 0.7625, 0.8625, 0.7625, 0.8625, 0.7625, 0.8625, 0.7625, 0.7625, 0.7625, 0.7625, 0.7625, 0.7625, 0.7625, 0.7625, 0.7625, 0.8625, 0.7625, 0.8625, 0.7625])
me_cube_001.materials.append(mat_material)
me_cube_001.use_remesh_preserve_volume = False
me_cube_001.use_remesh_preserve_attributes = False
me_cube_001.use_mirror_vertex_groups = False
me_cube_001.update()
me_cube = bpy.data.meshes.new('Cube')
me_cube.from_pydata([(2.0, -5.0, 6.0), (2.0, 5.0, 6.0), (2.0, 0.0, 7.4), (1.8, 4.8, 1.49e-08), (1.8, 4.8, 6.1), (1.8, 5.2, 1.49e-08), (1.8, 5.2, 6.1), (2.2, 4.8, 1.49e-08), (2.2, 4.8, 6.1), (2.2, 5.2, 1.49e-08), (2.2, 5.2, 6.1), (1.8, -5.2, 1.49e-08), (1.8, -5.2, 6.1), (1.8, -4.8, 1.49e-08), (1.8, -4.8, 6.1), (2.2, -5.2, 1.49e-08), (2.2, -5.2, 6.1), (2.2, -4.8, 1.49e-08), (2.2, -4.8, 6.1), (-5.2, -5.2, 1.49e-08), (-5.2, -5.2, 6.1), (-5.2, -4.8, 1.49e-08), (-5.2, -4.8, 6.1), (-4.8, -5.2, 1.49e-08), (-4.8, -5.2, 6.1), (-4.8, -4.8, 1.49e-08), (-4.8, -4.8, 6.1), (-5.2, 4.8, 1.49e-08), (-5.2, 4.8, 6.1), (-5.2, 5.2, 1.49e-08), (-5.2, 5.2, 6.1), (-4.8, 4.8, 1.49e-08), (-4.8, 4.8, 6.1), (-4.8, 5.2, 1.49e-08), (-4.8, 5.2, 6.1), (2.0, 5.0, 6.0), (2.0, -5.0, 6.0), (-5.0, 5.0, 6.0), (-5.0, -5.0, 6.0), (-5.0, -3.0, 6.0), (-5.0, -1.0, 6.0), (-5.0, 1.0, 6.0), (-5.0, 3.0, 6.0), (-5.0, -5.0, 2.0), (-5.0, -5.0, 4.0), (-5.0, 5.0, 2.0), (-5.0, 5.0, 4.0), (-5.0, -3.0, 4.0), (-5.0, -3.0, 2.0), (-5.0, -1.0, 4.0), (-5.0, -1.0, 2.0), (-5.0, 1.0, 4.0), (-5.0, 1.0, 2.0), (-5.0, 3.0, 4.0), (-5.0, 3.0, 2.0), (-5.0, -3.0, 1.0), (-5.0, -1.0, 1.0), (-5.0, 1.0, 1.0), (-5.0, 3.0, 1.0), (-5.0, -5.0, 1.0), (-5.0, 5.0, 1.0), (1.907e-06, 5.0, 6.0), (-2.0, 5.0, 6.0), (-4.0, 5.0, 6.0), (-2.623e-06, -5.0, 6.0), (-2.0, -5.0, 6.0), (-4.0, -5.0, 6.0), (2.0, 3.0, 6.0), (2.0, 1.0, 6.0), (2.0, -1.0, 6.0), (2.0, -3.0, 6.0), (1.001e-06, 3.0, 6.0), (9.537e-08, 1.0, 6.0), (-8.106e-07, -1.0, 6.0), (-1.717e-06, -3.0, 6.0), (-2.0, 3.0, 6.0), (-2.0, 1.0, 6.0), (-2.0, -1.0, 6.0), (-2.0, -3.0, 6.0), (-4.0, 3.0, 6.0), (-4.0, 1.0, 6.0), (-4.0, -1.0, 6.0), (-4.0, -3.0, 6.0), (-5.0, 5.0, 6.0), (-5.0, -5.0, 6.0), (-5.0, 3.0, 6.0), (-5.0, 1.0, 6.0), (-5.0, -1.0, 6.0), (-5.0, -3.0, 6.0), (2.0, -5.0, 6.0), (2.0, 5.0, 6.0), (2.0, 3.0, 6.0), (2.0, 1.0, 6.0), (2.0, -1.0, 6.0), (2.0, -3.0, 6.0), (2.0, 5.0, 2.0), (2.0, 5.0, 4.0), (2.0, -5.0, 2.0), (2.0, -5.0, 4.0), (2.0, 3.0, 4.0), (2.0, 3.0, 2.0), (2.0, 1.0, 4.0), (2.0, 1.0, 2.0), (2.0, -1.0, 4.0), (2.0, -1.0, 2.0), (2.0, -3.0, 4.0), (2.0, -3.0, 2.0), (2.0, 3.0, 1.0), (2.0, 1.0, 1.0), (2.0, -1.0, 1.0), (2.0, -3.0, 1.0), (2.0, 5.0, 1.0), (2.0, -5.0, 1.0), (1.9, 1.0, 5.0), (1.9, -1.0, 5.0), (1.0, 1.0, 5.0), (1.0, -1.0, 5.0)], [], [(0, 2, 1), (3, 4, 6, 5), (5, 6, 10, 9), (9, 10, 8, 7), (7, 8, 4, 3), (5, 9, 7, 3), (10, 6, 4, 8), (11, 12, 14, 13), (13, 14, 18, 17), (17, 18, 16, 15), (15, 16, 12, 11), (13, 17, 15, 11), (18, 14, 12, 16), (19, 20, 22, 21), (21, 22, 26, 25), (25, 26, 24, 23), (23, 24, 20, 19), (21, 25, 23, 19), (26, 22, 20, 24), (27, 28, 30, 29), (29, 30, 34, 33), (33, 34, 32, 31), (31, 32, 28, 27), (29, 33, 31, 27), (34, 30, 28, 32), (53, 42, 37, 46), (44, 38, 39, 47), (47, 39, 40, 49), (49, 40, 41, 51), (51, 41, 42, 53), (57, 52, 54, 58), (52, 51, 53, 54), (56, 50, 52, 57), (50, 49, 51, 52), (55, 48, 50, 56), (48, 47, 49, 50), (59, 43, 48, 55), (43, 44, 47, 48), (58, 54, 45, 60), (54, 53, 46, 45), (70, 74, 64, 36), (74, 78, 65, 64), (78, 82, 66, 65), (62, 63, 79, 75), (75, 79, 80, 76), (76, 80, 81, 77), (77, 81, 82, 78), (61, 62, 75, 71), (71, 75, 76, 72), (72, 76, 77, 73), (73, 77, 78, 74), (35, 61, 71, 67), (67, 71, 72, 68), (68, 72, 115, 113), (69, 73, 74, 70), (81, 87, 88, 82), (80, 86, 87, 81), (79, 85, 86, 80), (63, 83, 85, 79), (82, 88, 84, 66), (105, 94, 89, 98), (96, 90, 91, 99), (99, 91, 92, 101), (101, 92, 93, 103), (103, 93, 94, 105), (109, 104, 106, 110), (104, 103, 105, 106), (108, 102, 104, 109), (102, 101, 103, 104), (107, 100, 102, 108), (100, 99, 101, 102), (111, 95, 100, 107), (95, 96, 99, 100), (110, 106, 97, 112), (106, 105, 98, 97), (113, 115, 116, 114), (72, 73, 116, 115), (73, 69, 114, 116), (69, 68, 113, 114)])
_uv = me_cube.uv_layers.new(name='UVMap')
_uv.uv.foreach_set('vector', [0.3564, 0.9326, 0.248, 1.0, 0.1445, 0.9326, 0.0, 0.0, 0.0, 0.0, 0.0, 0.0, 0.0, 0.0, 0.0, 0.0, 0.0, 0.0, 0.0, 0.0, 0.0, 0.0, 0.0, 0.0, 0.0, 0.0, 0.0, 0.0, 0.0, 0.0, 0.0, 0.0, 0.0, 0.0, 0.0, 0.0, 0.0, 0.0, 0.0, 0.0, 0.0, 0.0, 0.0, 0.0, 0.0, 0.0, 0.0, 0.0, 0.0, 0.0, 0.0, 0.0, 0.0, 0.0, 0.0, 0.0, 0.0, 0.0, 0.0, 0.0, 0.0, 0.0, 0.0, 0.0, 0.0, 0.0, 0.0, 0.0, 0.0, 0.0, 0.0, 0.0, 0.0, 0.0, 0.0, 0.0, 0.0, 0.0, 0.0, 0.0, 0.0, 0.0, 0.0, 0.0, 0.0, 0.0, 0.0, 0.0, 0.0, 0.0, 0.0, 0.0, 0.0, 0.0, 0.0, 0.0, 0.0, 0.0, 0.0, 0.0, 0.0, 0.0, 0.0, 0.0, 0.0, 0.0, 0.0, 0.0, 0.0, 0.0, 0.0, 0.0, 0.0, 0.0, 0.0, 0.0, 0.0, 0.0, 0.0, 0.0, 0.0, 0.0, 0.0, 0.0, 0.0, 0.0, 0.0, 0.0, 0.0, 0.0, 0.0, 0.0, 0.0, 0.0, 0.0, 0.0, 0.0, 0.0, 0.0, 0.0, 0.0, 0.0, 0.0, 0.0, 0.0, 0.0, 0.0, 0.0, 0.0, 0.0, 0.0, 0.0, 0.0, 0.0, 0.0, 0.0, 0.0, 0.0, 0.0, 0.0, 0.0, 0.0, 0.0, 0.0, 0.0, 0.0, 0.0, 0.0, 0.0, 0.0, 0.0, 0.0, 0.0, 0.0, 0.0, 0.0, 0.0, 0.0, 0.0, 0.0, 0.0, 0.0, 0.0, 0.0, 0.0, 0.0, 0.0, 0.0, 0.0, 0.0, 0.0, 0.0, 0.0, 0.0, 0.0, 0.0, 0.0, 0.0, 0.249, 0.501, 0.249, 0.749, 0.0009766, 0.749, 0.0009766, 0.501, 0.249, 0.501, 0.249, 0.749, 0.0009766, 0.749, 0.0009766, 0.501, 0.249, 0.501, 0.249, 0.749, 0.0009766, 0.749, 0.0009766, 0.501, 0.249, 0.501, 0.249, 0.749, 0.0009766, 0.749, 0.0009766, 0.501, 0.249, 0.501, 0.249, 0.749, 0.0009766, 0.749, 0.0009766, 0.501, 0.249, 0.625, 0.249, 0.749, 0.0009766, 0.749, 0.0009766, 0.625, 0.249, 0.501, 0.249, 0.749, 0.0009766, 0.749, 0.0009766, 0.501, 0.249, 0.625, 0.249, 0.749, 0.0009766, 0.749, 0.0009766, 0.625, 0.249, 0.501, 0.249, 0.749, 0.0009766, 0.749, 0.0009766, 0.501, 0.249, 0.625, 0.249, 0.749, 0.0009766, 0.749, 0.0009766, 0.625, 0.249, 0.501, 0.249, 0.749, 0.0009766, 0.749, 0.0009766, 0.501, 0.249, 0.625, 0.249, 0.749, 0.0009766, 0.749, 0.0009766, 0.625, 0.249, 0.501, 0.249, 0.749, 0.0009766, 0.749, 0.0009766, 0.501, 0.249, 0.625, 0.249, 0.749, 0.0009766, 0.749, 0.0009766, 0.625, 0.249, 0.501, 0.249, 0.749, 0.0009766, 0.749, 0.0009766, 0.501, 0.0009766, 0.0009766, 0.249, 0.0009766, 0.249, 0.249, 0.0009766, 0.249, 0.0009766, 0.0009766, 0.249, 0.0009766, 0.249, 0.249, 0.0009766, 0.249, 0.0009766, 0.0009766, 0.249, 0.0009766, 0.249, 0.249, 0.0009766, 0.249, 0.0009766, 0.0009766, 0.249, 0.0009766, 0.249, 0.249, 0.0009766, 0.249, 0.0009766, 0.0009766, 0.249, 0.0009766, 0.249, 0.249, 0.0009766, 0.249, 0.0009766, 0.0009766, 0.249, 0.0009766, 0.249, 0.249, 0.0009766, 0.249, 0.0009766, 0.0009766, 0.249, 0.0009766, 0.249, 0.249, 0.0009766, 0.249, 0.0009766, 0.0009766, 0.249, 0.0009766, 0.249, 0.249, 0.0009766, 0.249, 0.0009766, 0.0009766, 0.249, 0.0009766, 0.249, 0.249, 0.0009766, 0.249, 0.0009766, 0.0009766, 0.249, 0.0009766, 0.249, 0.249, 0.0009766, 0.249, 0.0009766, 0.0009766, 0.249, 0.0009766, 0.249, 0.249, 0.0009766, 0.249, 0.0009766, 0.0009766, 0.249, 0.0009766, 0.249, 0.249, 0.0009766, 0.249, 0.0009766, 0.0009766, 0.249, 0.0009766, 0.249, 0.249, 0.0009766, 0.249, 0.0009766, 0.249, 0.249, 0.249, 0.249, 0.249, 0.0009766, 0.249, 0.0009766, 0.0009766, 0.249, 0.0009766, 0.249, 0.249, 0.0009766, 0.249, 0.0009766, 0.0009766, 0.125, 0.0009766, 0.125, 0.249, 0.0009766, 0.249, 0.0009766, 0.0009766, 0.125, 0.0009766, 0.125, 0.249, 0.0009766, 0.249, 0.0009766, 0.0009766, 0.125, 0.0009766, 0.125, 0.249, 0.0009766, 0.249, 0.0009766, 0.0009766, 0.125, 0.0009766, 0.125, 0.249, 0.0009766, 0.249, 0.0009766, 0.0009766, 0.125, 0.0009766, 0.125, 0.249, 0.0009766, 0.249, 0.249, 0.501, 0.249, 0.749, 0.0009766, 0.749, 0.0009766, 0.501, 0.249, 0.501, 0.249, 0.749, 0.0009766, 0.749, 0.0009766, 0.501, 0.249, 0.501, 0.249, 0.749, 0.0009766, 0.749, 0.0009766, 0.501, 0.249, 0.501, 0.249, 0.749, 0.0009766, 0.749, 0.0009766, 0.501, 0.249, 0.501, 0.249, 0.749, 0.0009766, 0.749, 0.0009766, 0.501, 0.249, 0.625, 0.249, 0.749, 0.0009766, 0.749, 0.0009766, 0.625, 0.249, 0.501, 0.249, 0.749, 0.0009766, 0.749, 0.0009766, 0.501, 0.249, 0.625, 0.249, 0.749, 0.0009766, 0.749, 0.0009766, 0.625, 0.249, 0.501, 0.249, 0.749, 0.0009766, 0.749, 0.0009766, 0.501, 0.249, 0.625, 0.249, 0.749, 0.0009766, 0.749, 0.0009766, 0.625, 0.249, 0.501, 0.249, 0.749, 0.0009766, 0.749, 0.0009766, 0.501, 0.249, 0.625, 0.249, 0.749, 0.0009766, 0.749, 0.0009766, 0.625, 0.249, 0.501, 0.249, 0.749, 0.0009766, 0.749, 0.0009766, 0.501, 0.249, 0.625, 0.249, 0.749, 0.0009766, 0.749, 0.0009766, 0.625, 0.249, 0.501, 0.249, 0.749, 0.0009766, 0.749, 0.0009766, 0.501, 0.0009766, 0.0009766, 0.249, 0.0009766, 0.249, 0.249, 0.0009766, 0.249, 0.0009766, 0.0009766, 0.0009766, 0.249, 0.0009766, 0.249, 0.0009766, 0.0009766, 0.249, 0.0009766, 0.0009766, 0.0009766, 0.0009766, 0.0009766, 0.249, 0.0009766, 0.0, 0.0, 0.0, 0.0, 0.0, 0.0, 0.0, 0.0])
me_cube.materials.append(mat_material)
me_cube.use_remesh_preserve_volume = False
me_cube.use_remesh_preserve_attributes = False
me_cube.use_mirror_vertex_groups = False
me_cube.update()

# ---- objects
ob_cube_013 = bpy.data.objects.new('Cube.013', me_cube_007)
ob_cube_012 = bpy.data.objects.new('Cube.012', me_cube_006)
ob_cube_011 = bpy.data.objects.new('Cube.011', me_cube_006)
ob_cube_010 = bpy.data.objects.new('Cube.010', me_cube_006)
ob_cube_009 = bpy.data.objects.new('Cube.009', me_cube_006)
ob_cube_008 = bpy.data.objects.new('Cube.008', me_cube_006)
ob_cube_007 = bpy.data.objects.new('Cube.007', me_cube_006)
ob_cube_006 = bpy.data.objects.new('Cube.006', me_cube_006)
ob_circle_006 = bpy.data.objects.new('Circle.006', me_circle)
ob_circle_005 = bpy.data.objects.new('Circle.005', me_circle)
ob_circle_004 = bpy.data.objects.new('Circle.004', me_circle)
ob_circle_003 = bpy.data.objects.new('Circle.003', me_circle)
ob_circle_002 = bpy.data.objects.new('Circle.002', me_circle)
ob_circle_001 = bpy.data.objects.new('Circle.001', me_circle)
ob_circle = bpy.data.objects.new('Circle', me_circle)
ob_cube_005 = bpy.data.objects.new('Cube.005', me_cube_005)
ob_cube_004 = bpy.data.objects.new('Cube.004', me_cube_004)
ob_cube_003 = bpy.data.objects.new('Cube.003', me_cube_003)
ob_cube_002 = bpy.data.objects.new('Cube.002', me_cube_002)
ob_cube_001 = bpy.data.objects.new('Cube.001', me_cube_001)
ob_cube = bpy.data.objects.new('Cube', me_cube)
ob_camera = bpy.data.objects.new('Camera', cam_camera)
ob_lamp = bpy.data.objects.new('Lamp', light_lamp)

# ---- transforms, parenting, visibility, modifiers, constraints
ob_cube_013.location = (0.0, 0.0, 0.0)
ob_cube_013.lock_rotations_4d = False
ob_cube_013.empty_display_type = 'ARROWS'
ob_cube_013.lineart.crease_threshold = 0.0
ob_cube_012.location = (3.661, -5.609, 0.0)
ob_cube_012.rotation_euler = (2.353e-08, -1.811e-08, 2.141)
ob_cube_012.scale = (0.4163, 0.4163, 0.4163)
ob_cube_012.lineart.crease_threshold = 0.0
ob_cube_011.location = (0.5389, -5.727, 0.0)
ob_cube_011.rotation_euler = (1.83e-08, 2.923e-09, 0.5127)
ob_cube_011.scale = (0.4163, 0.4163, 0.4163)
ob_cube_011.lineart.crease_threshold = 0.0
ob_cube_010.location = (-3.585, -5.638, 0.0)
ob_cube_010.rotation_euler = (0.0, -0.0, -0.8295)
ob_cube_010.scale = (0.4163, 0.4163, 0.4163)
ob_cube_010.lineart.crease_threshold = 0.0
ob_cube_009.location = (-1.437, 6.643, 2.246)
ob_cube_009.rotation_euler = (-1.633, -0.7559, 3.184)
ob_cube_009.scale = (0.4163, 0.4163, 0.4163)
ob_cube_009.lineart.crease_threshold = 0.0
ob_cube_008.location = (0.7745, 6.644, 0.0)
ob_cube_008.rotation_euler = (0.0, -0.0, 1.586)
ob_cube_008.scale = (0.4163, 0.4163, 0.4163)
ob_cube_008.lineart.crease_threshold = 0.0
ob_cube_007.location = (1.527, 5.805, 0.0)
ob_cube_007.rotation_euler = (0.0, -0.0, 1.867)
ob_cube_007.scale = (0.4163, 0.4163, 0.4163)
ob_cube_007.lineart.crease_threshold = 0.0
ob_cube_006.location = (0.4842, 5.662, 0.0)
ob_cube_006.rotation_euler = (0.0, -0.0, 2.385)
ob_cube_006.scale = (0.4163, 0.4163, 0.4163)
ob_cube_006.lineart.crease_threshold = 0.0
ob_circle_006.location = (-2.9, -5.7, 1.8)
ob_circle_006.rotation_euler = (-1.571, -2.22e-16, -1.571)
ob_circle_006.scale = (0.3172, 0.3172, 0.3172)
ob_circle_006.lineart.crease_threshold = 0.0
ob_circle_005.location = (-0.1, -5.791, 1.4)
ob_circle_005.rotation_euler = (-1.571, -0.5236, -1.571)
ob_circle_005.scale = (0.1997, 0.1997, 0.1997)
ob_circle_005.lineart.crease_threshold = 0.0
ob_circle_004.location = (-0.1, -6.429, 1.36)
ob_circle_004.rotation_euler = (-1.571, -0.5236, -1.571)
ob_circle_004.scale = (0.3296, 0.3296, 0.3296)
ob_circle_004.lineart.crease_threshold = 0.0
ob_circle_003.location = (-0.1, -7.1, 0.7)
ob_circle_003.rotation_euler = (-1.571, -2.22e-16, -1.571)
ob_circle_003.scale = (0.4708, 0.4708, 0.4708)
ob_circle_003.lineart.crease_threshold = 0.0
ob_circle_002.location = (-2.9, 5.462, 2.023)
ob_circle_002.rotation_euler = (-1.571, -2.22e-16, -1.571)
ob_circle_002.scale = (0.3103, 0.3103, 0.3103)
ob_circle_002.lineart.crease_threshold = 0.0
ob_circle_001.location = (-0.1, 6.362, 1.023)
ob_circle_001.rotation_euler = (-1.571, -2.22e-16, -1.571)
ob_circle_001.scale = (0.3103, 0.3103, 0.3103)
ob_circle_001.lineart.crease_threshold = 0.0
ob_circle.location = (-0.1, 7.2, 0.6)
ob_circle.rotation_euler = (-1.571, -2.22e-16, -1.571)
ob_circle.scale = (0.4708, 0.4708, 0.4708)
ob_circle.lineart.crease_threshold = 0.0
ob_cube_005.location = (0.0, 0.0, 0.0)
ob_cube_005.lock_rotations_4d = False
ob_cube_005.empty_display_type = 'ARROWS'
ob_cube_005.lineart.crease_threshold = 0.0
_m = ob_cube_005.modifiers.new('Mirror', 'MIRROR')
_m.use_axis = (False, True, False)
ob_cube_004.location = (0.0, 0.0, 0.0)
ob_cube_004.lock_rotations_4d = False
ob_cube_004.empty_display_type = 'ARROWS'
ob_cube_004.lineart.crease_threshold = 0.0
ob_cube_003.location = (0.0, 0.0, 0.0)
ob_cube_003.lock_rotations_4d = False
ob_cube_003.empty_display_type = 'ARROWS'
ob_cube_003.lineart.crease_threshold = 0.0
ob_cube_002.location = (0.0, 0.0, 0.0)
ob_cube_002.lock_rotations_4d = False
ob_cube_002.empty_display_type = 'ARROWS'
ob_cube_002.lineart.crease_threshold = 0.0
ob_cube_001.location = (0.0, 0.0, 0.0)
ob_cube_001.lock_rotations_4d = False
ob_cube_001.empty_display_type = 'ARROWS'
ob_cube_001.lineart.crease_threshold = 0.0
ob_cube.location = (0.0, 0.0, 0.0)
ob_cube.lock_rotations_4d = False
ob_cube.empty_display_type = 'ARROWS'
ob_cube.lineart.crease_threshold = 0.0
ob_camera.location = (7.481, -6.508, 5.344)
ob_camera.rotation_euler = (1.109, 0.0, 0.8149)
ob_camera.lock_rotations_4d = False
ob_camera.empty_display_type = 'ARROWS'
ob_camera.color = (0.0, 0.0, 0.0, 0.0)
ob_camera.display_type = 'WIRE'
ob_camera.lineart.crease_threshold = 0.0
ob_lamp.location = (4.076, 1.005, 5.904)
ob_lamp.rotation_euler = (0.6503, 0.05522, 1.866)
ob_lamp.lock_rotations_4d = False
ob_lamp.empty_display_type = 'ARROWS'
ob_lamp.color = (0.0, 0.0, 0.0, 0.0)
ob_lamp.lineart.crease_threshold = 0.0

# ---- collection membership
col_collection_1.objects.link(ob_cube_013)
col_collection_1.objects.link(ob_cube_012)
col_collection_1.objects.link(ob_cube_011)
col_collection_1.objects.link(ob_cube_010)
col_collection_1.objects.link(ob_cube_009)
col_collection_1.objects.link(ob_cube_008)
col_collection_1.objects.link(ob_cube_007)
col_collection_1.objects.link(ob_cube_006)
col_collection_1.objects.link(ob_circle_006)
col_collection_1.objects.link(ob_circle_005)
col_collection_1.objects.link(ob_circle_004)
col_collection_1.objects.link(ob_circle_003)
col_collection_1.objects.link(ob_circle_002)
col_collection_1.objects.link(ob_circle_001)
col_collection_1.objects.link(ob_circle)
col_collection_1.objects.link(ob_cube_005)
col_collection_1.objects.link(ob_cube_004)
col_collection_1.objects.link(ob_cube_003)
col_collection_1.objects.link(ob_cube_002)
col_collection_1.objects.link(ob_cube_001)
col_collection_1.objects.link(ob_cube)
col_collection_1.objects.link(ob_camera)
col_collection_2.objects.link(ob_lamp)

# ---- scene / render settings (as saved in the file)
scene.camera = ob_camera
scene.frame_start = 1; scene.frame_end = 250; scene.frame_set(1)
scene.render.engine = 'BLENDER_EEVEE_NEXT'
scene.render.resolution_percentage = 50
scene.render.dither_intensity = 0.0
scene.cycles.use_denoising = False
scene.cycles.samples = 128
scene.cycles.sampling_pattern = 'TABULATED_SOBOL'
scene.cycles.use_adaptive_sampling = False
scene.cycles.use_light_tree = False
scene.cycles.blur_glossy = 0.0
scene.cycles.sample_clamp_indirect = 0.0
scene.view_settings.view_transform = 'Standard'
bpy.context.view_layer.update()
